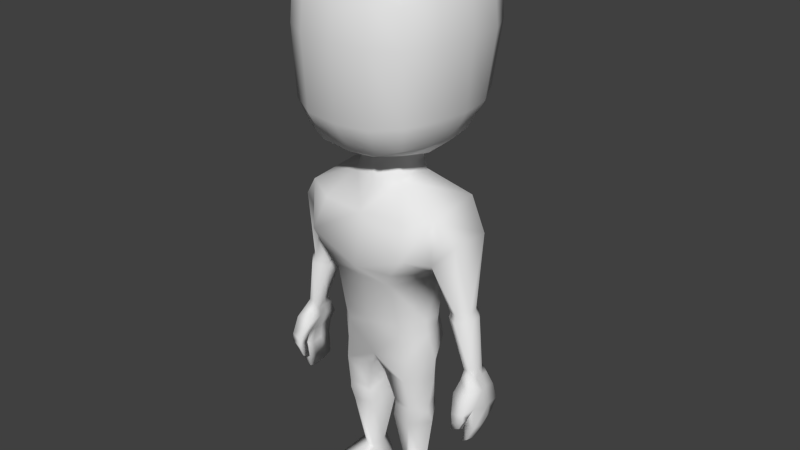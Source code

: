 # Source: Male_character.blend  (saved by Blender 2.69.0; exported with 4.5.12 LTS)
import bpy
from mathutils import Matrix  # noqa: F401  (used for matrix-valued properties, if any)

bpy.ops.wm.read_factory_settings(use_empty=True)
scene = bpy.context.scene
scene.name = 'Scene'

# ---- collections
col_collection_1 = bpy.data.collections.new('Collection 1'); scene.collection.children.link(col_collection_1)
col_collection_2 = bpy.data.collections.new('Collection 2'); scene.collection.children.link(col_collection_2)
col_collection_2.hide_render = True
col_collection_2.hide_viewport = True
col_collection_3 = bpy.data.collections.new('Collection 3'); scene.collection.children.link(col_collection_3)
col_collection_3.hide_render = True
col_collection_3.hide_viewport = True
col_collection_4 = bpy.data.collections.new('Collection 4'); scene.collection.children.link(col_collection_4)
col_collection_4.hide_render = True
col_collection_4.hide_viewport = True
col_collection_5 = bpy.data.collections.new('Collection 5'); scene.collection.children.link(col_collection_5)
col_collection_5.hide_render = True
col_collection_5.hide_viewport = True
col_collection_6 = bpy.data.collections.new('Collection 6'); scene.collection.children.link(col_collection_6)
col_collection_6.hide_render = True
col_collection_6.hide_viewport = True
col_collection_7 = bpy.data.collections.new('Collection 7'); scene.collection.children.link(col_collection_7)
col_collection_7.hide_render = True
col_collection_7.hide_viewport = True
col_collection_8 = bpy.data.collections.new('Collection 8'); scene.collection.children.link(col_collection_8)
col_collection_8.hide_render = True
col_collection_8.hide_viewport = True
col_collection_9 = bpy.data.collections.new('Collection 9'); scene.collection.children.link(col_collection_9)
col_collection_9.hide_render = True
col_collection_9.hide_viewport = True
col_collection_10 = bpy.data.collections.new('Collection 10'); scene.collection.children.link(col_collection_10)
col_collection_10.hide_render = True
col_collection_10.hide_viewport = True
col_collection_11 = bpy.data.collections.new('Collection 11'); scene.collection.children.link(col_collection_11)
col_collection_11.hide_render = True
col_collection_11.hide_viewport = True
col_collection_12 = bpy.data.collections.new('Collection 12'); scene.collection.children.link(col_collection_12)
col_collection_12.hide_render = True
col_collection_12.hide_viewport = True
col_collection_13 = bpy.data.collections.new('Collection 13'); scene.collection.children.link(col_collection_13)
col_collection_13.hide_render = True
col_collection_13.hide_viewport = True
col_collection_14 = bpy.data.collections.new('Collection 14'); scene.collection.children.link(col_collection_14)
col_collection_14.hide_render = True
col_collection_14.hide_viewport = True
col_collection_15 = bpy.data.collections.new('Collection 15'); scene.collection.children.link(col_collection_15)
col_collection_15.hide_render = True
col_collection_15.hide_viewport = True
col_collection_16 = bpy.data.collections.new('Collection 16'); scene.collection.children.link(col_collection_16)
col_collection_16.hide_render = True
col_collection_16.hide_viewport = True
col_collection_17 = bpy.data.collections.new('Collection 17'); scene.collection.children.link(col_collection_17)
col_collection_17.hide_render = True
col_collection_17.hide_viewport = True
col_collection_18 = bpy.data.collections.new('Collection 18'); scene.collection.children.link(col_collection_18)
col_collection_18.hide_render = True
col_collection_18.hide_viewport = True
col_collection_19 = bpy.data.collections.new('Collection 19'); scene.collection.children.link(col_collection_19)
col_collection_19.hide_render = True
col_collection_19.hide_viewport = True
col_collection_20 = bpy.data.collections.new('Collection 20'); scene.collection.children.link(col_collection_20)
col_collection_20.hide_render = True
col_collection_20.hide_viewport = True

# ---- materials (node trees are filled in below, after node groups)
mat_material = bpy.data.materials.new('Material')
mat_material.alpha_threshold = 0.0
mat_material.use_transparent_shadow = False
mat_material.roughness = 0.5
mat_material.line_color = (0.0, 0.0, 0.0, 1.0)

# ---- material node trees

# ---- world
world_world = bpy.data.worlds.new('World'); scene.world = world_world
world_world.color = (0.05088, 0.05088, 0.05088)
world_world.use_sun_shadow = False
world_world.sun_shadow_jitter_overblur = 0.0
world_world.cycles.sampling_method = 'MANUAL'
world_world.cycles.sample_map_resolution = 256

# ---- meshes
me_cube_006 = bpy.data.meshes.new('Cube.006')
me_cube_006.from_pydata([(0.3047, -0.01477, 0.5939), (0.3419, -0.01503, 0.5991), (0.3282, -0.003056, 0.6277), (0.3061, -0.0009885, 0.6251), (0.3049, 0.01589, 0.594), (0.3421, 0.01563, 0.5992), (0.3441, 0.01973, 0.6304), (0.2941, 0.02888, 0.6234), (0.3051, 0.04164, 0.594), (0.3423, 0.04138, 0.5992), (0.3442, 0.03734, 0.6304), (0.3053, 0.07253, 0.5941), (0.3424, 0.06537, 0.5993), (0.3247, 0.06127, 0.6277), (0.3065, 0.05874, 0.6252), (0.2978, -0.04234, 0.5576), (0.3555, -0.03742, 0.5656), (0.3071, 0.01973, 0.5589), (0.3663, 0.01324, 0.5671), (0.3073, 0.05, 0.5589), (0.356, 0.04359, 0.5657), (0.3093, 0.09341, 0.5466), (0.358, 0.08009, 0.5533), (0.3137, -0.02745, 0.5157), (0.3673, -0.02726, 0.523), (0.3242, 0.01361, 0.5106), (0.3805, 0.01324, 0.5074), (0.3244, 0.04388, 0.5106), (0.3702, 0.04358, 0.506), (0.3247, 0.08857, 0.5107), (0.3704, 0.08137, 0.506), (0.3354, 0.04715, 0.4528), (0.3634, 0.04696, 0.4514), (0.3299, 0.08369, 0.4611), (0.3596, 0.07659, 0.46), (0.3206, 0.04736, 0.3752), (0.339, 0.04722, 0.3874), (0.3198, 0.07674, 0.3875), (0.3353, 0.06972, 0.3989), (0.3364, 0.01104, 0.4469), (0.3697, 0.01082, 0.4462), (0.3204, 0.01126, 0.37), (0.3416, 0.0111, 0.3837), (0.3345, -0.02565, 0.4497), (0.368, -0.02587, 0.449), (0.3192, -0.02266, 0.3773), (0.3402, -0.02282, 0.3917), (0.3531, -0.03991, 0.4875), (0.318, -0.03967, 0.4826), (0.315, -0.07219, 0.5045), (0.3532, -0.06494, 0.5127), (0.3183, -0.07288, 0.4791), (0.3534, -0.06559, 0.484), (0.3357, -0.04012, 0.4423), (0.3101, -0.03993, 0.4321), (0.3087, -0.06348, 0.4409), (0.3344, -0.05883, 0.4511), (0.2873, -0.02797, 0.7878), (0.2419, 0.002942, 0.7821), (0.3233, 0.0135, 0.7929), (0.3235, 0.04556, 0.7929), (0.2881, 0.08911, 0.788), (0.2548, 0.08451, 0.7833), (0.2822, -0.01664, 0.8099), (0.2439, 0.008251, 0.7964), (0.3112, 0.01675, 0.814), (0.3113, 0.04256, 0.814), (0.2828, 0.07762, 0.8101), (0.256, 0.07391, 0.8063), (0.2869, -0.03512, 1.043), (0.2139, -0.04982, 0.9654), (0.2921, 0.0981, 1.04), (0.1738, 0.03664, 0.8884), (0.2076, 0.1398, 0.9474), (0.2295, -0.06045, 1.117), (0.2262, 0.1237, 1.134), (0.1438, -0.09833, 1.096), (0.08504, -0.02797, 1.189), (0.08148, 0.09072, 1.189), (0.08363, 0.1809, 1.089), (-1.046e-06, -0.1135, 1.098), (-1.046e-06, -0.05581, 1.18), (-1.046e-06, 0.1413, 1.18), (-1.046e-06, 0.1808, 1.088), (0.1682, -0.1352, 0.9968), (0.1327, 0.1908, 0.9658), (-1.046e-06, -0.1361, 0.9239), (-1.046e-06, 0.1864, 0.9833), (0.102, -0.103, 0.883), (0.1091, 0.1488, 0.8307), (-1.046e-06, -0.07947, 0.7119), (-1.046e-06, 0.1438, 0.8002), (0.1599, 0.002419, 0.7323), (0.1649, 0.05364, 0.7375), (0.1079, -0.06687, 0.7244), (0.102, 0.1301, 0.7275), (-1.046e-06, 0.1557, 0.728), (0.1679, -0.003101, 0.6881), (0.1588, 0.05364, 0.6923), (0.09765, -0.06464, 0.6786), (0.09052, 0.1494, 0.6823), (-1.046e-06, -0.05907, 0.5817), (-1.046e-06, 0.1816, 0.6099), (0.05574, -0.01294, 1.275), (0.0708, 0.08096, 1.275), (-1.046e-06, -0.0347, 1.276), (-1.046e-06, 0.1209, 1.275), (0.1236, -0.1269, 0.934), (0.1788, 0.02292, 0.5904), (0.1134, -0.05132, 0.5911), (0.108, 0.1547, 0.5954), (-1.046e-06, 0.06955, 0.5664), (0.1727, 0.02546, 0.5254), (0.1163, -0.05416, 0.5185), (0.1132, 0.1144, 0.5214), (0.0235, -0.03785, 0.5237), (0.05281, 0.1362, 0.526), (0.03307, 0.08914, 0.5035), (-1.046e-06, -0.1042, 0.8805), (0.1625, 0.01242, 0.4141), (0.1583, 0.04562, 0.4271), (0.1233, -0.03534, 0.4099), (0.1119, 0.0901, 0.4334), (0.05483, -0.02221, 0.4141), (0.0651, 0.1063, 0.4412), (0.03741, 0.07003, 0.4298), (0.1625, 0.01242, 0.3916), (0.1233, -0.03534, 0.3874), (0.05483, -0.02221, 0.3916), (0.1673, 0.02708, 0.3479), (0.1346, 0.1005, 0.07887), (0.1128, -0.02809, 0.3417), (0.1134, 0.1136, 0.3563), (0.04533, -0.0183, 0.3464), (0.05686, 0.1334, 0.3604), (0.02574, 0.08474, 0.3607), (0.1322, 0.03534, 0.1425), (0.07584, 0.1155, 0.07895), (0.0911, 0.009136, 0.1402), (0.1052, 0.07277, 0.1526), (0.07034, 0.01531, 0.1339), (0.08399, 0.09267, 0.1542), (0.06299, 0.05846, 0.144), (0.1771, -0.1368, 0.0846), (0.1187, -0.1741, 0.08132), (0.05492, -0.1639, 0.08459), (0.04482, 0.08323, 0.08043), (0.1322, 0.08429, 0.05494), (0.08042, 0.09768, 0.05501), (0.1689, -0.1279, 0.05987), (0.1166, -0.1613, 0.05694), (0.0588, -0.1521, 0.05986), (0.05187, 0.0688, 0.05634), (-0.3047, -0.01477, 0.5939), (-0.3419, -0.01503, 0.5991), (-0.3282, -0.003056, 0.6277), (-0.3061, -0.0009885, 0.6251), (-0.3049, 0.01589, 0.594), (-0.3421, 0.01563, 0.5992), (-0.3441, 0.01973, 0.6304), (-0.2941, 0.02888, 0.6234), (-0.3051, 0.04164, 0.594), (-0.3423, 0.04138, 0.5992), (-0.3442, 0.03734, 0.6304), (-0.3053, 0.07253, 0.5941), (-0.3424, 0.06537, 0.5993), (-0.3247, 0.06127, 0.6277), (-0.3065, 0.05874, 0.6252), (-0.2978, -0.04234, 0.5576), (-0.3555, -0.03742, 0.5656), (-0.3071, 0.01973, 0.5589), (-0.3663, 0.01324, 0.5671), (-0.3073, 0.05, 0.5589), (-0.356, 0.04359, 0.5657), (-0.3093, 0.09341, 0.5466), (-0.358, 0.08009, 0.5533), (-0.3137, -0.02745, 0.5157), (-0.3673, -0.02726, 0.523), (-0.3242, 0.01361, 0.5106), (-0.3805, 0.01324, 0.5074), (-0.3244, 0.04388, 0.5106), (-0.3702, 0.04358, 0.506), (-0.3247, 0.08857, 0.5107), (-0.3704, 0.08137, 0.506), (-0.3354, 0.04715, 0.4528), (-0.3634, 0.04696, 0.4514), (-0.3299, 0.08369, 0.4611), (-0.3596, 0.07659, 0.46), (-0.3206, 0.04736, 0.3752), (-0.339, 0.04722, 0.3874), (-0.3198, 0.07674, 0.3875), (-0.3353, 0.06972, 0.3989), (-0.3364, 0.01104, 0.4469), (-0.3697, 0.01082, 0.4462), (-0.3204, 0.01126, 0.37), (-0.3416, 0.0111, 0.3837), (-0.3345, -0.02565, 0.4497), (-0.368, -0.02587, 0.449), (-0.3192, -0.02266, 0.3773), (-0.3402, -0.02282, 0.3917), (-0.3531, -0.03991, 0.4875), (-0.318, -0.03967, 0.4826), (-0.315, -0.07219, 0.5045), (-0.3532, -0.06494, 0.5127), (-0.3183, -0.07288, 0.4791), (-0.3534, -0.06559, 0.484), (-0.3357, -0.04012, 0.4423), (-0.3101, -0.03993, 0.4321), (-0.3087, -0.06348, 0.4409), (-0.3344, -0.05883, 0.4511), (-0.2873, -0.02797, 0.7878), (-0.2419, 0.002942, 0.7821), (-0.3233, 0.0135, 0.7929), (-0.3235, 0.04556, 0.7929), (-0.2881, 0.08911, 0.788), (-0.2548, 0.08451, 0.7833), (-0.2822, -0.01664, 0.8099), (-0.2439, 0.008251, 0.7964), (-0.3112, 0.01675, 0.814), (-0.3113, 0.04256, 0.814), (-0.2828, 0.07762, 0.8101), (-0.256, 0.07391, 0.8063), (-0.2869, -0.03512, 1.043), (-0.2139, -0.04982, 0.9654), (-0.2921, 0.0981, 1.04), (-0.1738, 0.03664, 0.8884), (-0.2076, 0.1398, 0.9474), (-0.2295, -0.06045, 1.117), (-0.2262, 0.1237, 1.134), (-0.1438, -0.09833, 1.096), (-0.08505, -0.02797, 1.189), (-0.08148, 0.09072, 1.189), (-0.08363, 0.1809, 1.089), (-0.1682, -0.1352, 0.9968), (-0.1327, 0.1908, 0.9658), (-0.102, -0.103, 0.883), (-0.1091, 0.1488, 0.8307), (-0.1599, 0.002419, 0.7323), (-0.1649, 0.05364, 0.7375), (-0.1079, -0.06687, 0.7244), (-0.102, 0.1301, 0.7275), (-0.1679, -0.003101, 0.6881), (-0.1588, 0.05364, 0.6923), (-0.09765, -0.06464, 0.6786), (-0.09053, 0.1494, 0.6823), (-0.05574, -0.01294, 1.275), (-0.07081, 0.08096, 1.275), (-0.1236, -0.1269, 0.934), (-0.1788, 0.02292, 0.5904), (-0.1134, -0.05132, 0.5911), (-0.108, 0.1547, 0.5954), (-0.1727, 0.02546, 0.5254), (-0.1163, -0.05416, 0.5185), (-0.1132, 0.1144, 0.5214), (-0.0235, -0.03785, 0.5237), (-0.05281, 0.1362, 0.526), (-0.03308, 0.08914, 0.5035), (-0.1625, 0.01242, 0.4141), (-0.1583, 0.04562, 0.4271), (-0.1233, -0.03534, 0.4099), (-0.1119, 0.0901, 0.4334), (-0.05483, -0.02221, 0.4141), (-0.0651, 0.1063, 0.4412), (-0.03741, 0.07003, 0.4298), (-0.1625, 0.01242, 0.3916), (-0.1233, -0.03534, 0.3874), (-0.05483, -0.02221, 0.3916), (-0.1673, 0.02708, 0.3479), (-0.1346, 0.1005, 0.07887), (-0.1128, -0.02809, 0.3417), (-0.1134, 0.1136, 0.3563), (-0.04533, -0.0183, 0.3464), (-0.05686, 0.1334, 0.3604), (-0.02575, 0.08474, 0.3607), (-0.1322, 0.03534, 0.1425), (-0.07584, 0.1155, 0.07895), (-0.0911, 0.009136, 0.1402), (-0.1052, 0.07277, 0.1526), (-0.07034, 0.01531, 0.1339), (-0.08399, 0.09267, 0.1542), (-0.063, 0.05846, 0.144), (-0.1771, -0.1368, 0.0846), (-0.1187, -0.1741, 0.08132), (-0.05492, -0.1639, 0.08459), (-0.04482, 0.08323, 0.08043), (-0.1322, 0.08429, 0.05494), (-0.08042, 0.09768, 0.05501), (-0.1689, -0.1279, 0.05987), (-0.1166, -0.1613, 0.05694), (-0.0588, -0.1521, 0.05986), (-0.05187, 0.0688, 0.05634)], [], [(11, 12, 22), (5, 6, 2), (10, 13, 60), (7, 4, 3), (6, 5, 9), (8, 11, 19), (61, 62, 67), (10, 9, 13), (12, 9, 20), (21, 22, 29), (19, 21, 27), (22, 20, 28), (9, 5, 20), (4, 8, 17), (1, 0, 16), (5, 1, 18), (0, 4, 17), (24, 23, 43), (30, 28, 34), (20, 18, 28), (17, 19, 27), (23, 24, 47), (18, 16, 24), (15, 17, 23), (34, 32, 38), (27, 29, 33), (29, 30, 33), (36, 35, 37), (31, 33, 37), (33, 34, 38), (32, 40, 36), (40, 44, 46), (42, 41, 35), (44, 43, 46), (43, 39, 45), (39, 31, 35), (25, 27, 31), (32, 28, 40), (23, 25, 43), (16, 15, 50), (50, 49, 52), (24, 50, 47), (24, 16, 50), (15, 23, 49), (49, 23, 48), (48, 47, 53), (54, 53, 55), (52, 51, 56), (47, 52, 56), (51, 48, 55), (60, 61, 67), (13, 14, 61), (6, 10, 60), (2, 6, 59), (14, 13, 11), (59, 60, 65), (57, 59, 63), (26, 24, 44), (41, 42, 45), (64, 63, 70), (3, 2, 57), (0, 1, 2), (8, 7, 14), (4, 7, 8), (58, 64, 68), (58, 57, 64), (79, 82, 78), (81, 77, 103), (76, 77, 80), (76, 80, 84), (79, 87, 83), (85, 89, 87), (89, 95, 91), (93, 98, 95), (92, 94, 97), (95, 100, 96), (93, 92, 98), (105, 103, 106), (78, 82, 104), (77, 78, 103), (74, 75, 77), (67, 73, 71), (67, 68, 73), (74, 77, 76), (74, 76, 84), (62, 14, 58), (62, 58, 68), (66, 67, 71), (65, 66, 71), (63, 65, 69), (69, 71, 74), (88, 90, 94), (94, 90, 99), (75, 85, 79), (75, 79, 78), (98, 110, 100), (97, 99, 109), (99, 101, 109), (108, 109, 113), (101, 111, 115), (117, 111, 116), (88, 118, 90), (100, 110, 102), (110, 116, 102), (115, 117, 123), (117, 116, 124), (112, 113, 119), (113, 115, 123), (114, 124, 116), (119, 121, 126), (121, 123, 128), (122, 132, 124), (126, 127, 131), (127, 128, 131), (125, 124, 135), (133, 135, 142), (135, 134, 141), (120, 129, 122), (129, 131, 136), (131, 133, 140), (132, 141, 134), (120, 126, 129), (128, 125, 133), (123, 125, 128), (120, 119, 126), (137, 141, 130), (136, 138, 143), (138, 140, 145), (130, 139, 136), (130, 136, 143), (129, 136, 132), (137, 146, 141), (140, 142, 146), (145, 140, 146), (151, 145, 152), (137, 148, 146), (143, 144, 150), (144, 145, 151), (130, 148, 137), (130, 143, 147), (148, 147, 152), (84, 86, 107), (107, 86, 88), (21, 11, 22), (1, 5, 2), (13, 61, 60), (4, 0, 3), (10, 6, 9), (11, 21, 19), (62, 68, 67), (9, 12, 13), (22, 12, 20), (22, 30, 29), (21, 29, 27), (30, 22, 28), (5, 18, 20), (8, 19, 17), (0, 15, 16), (1, 16, 18), (15, 0, 17), (44, 24, 43), (28, 32, 34), (18, 26, 28), (25, 17, 27), (48, 23, 47), (26, 18, 24), (17, 25, 23), (32, 36, 38), (31, 27, 33), (30, 34, 33), (38, 36, 37), (35, 31, 37), (37, 33, 38), (40, 42, 36), (42, 40, 46), (36, 42, 35), (43, 45, 46), (39, 41, 45), (41, 39, 35), (39, 25, 31), (25, 39, 43), (15, 49, 50), (49, 51, 52), (50, 52, 47), (51, 49, 48), (54, 48, 53), (53, 56, 55), (51, 55, 56), (53, 47, 56), (48, 54, 55), (66, 60, 67), (14, 62, 61), (59, 6, 60), (57, 2, 59), (13, 12, 11), (60, 66, 65), (7, 3, 58), (14, 7, 58), (59, 65, 63), (40, 26, 44), (42, 46, 45), (63, 69, 70), (58, 3, 57), (3, 0, 2), (11, 8, 14), (73, 68, 72), (57, 63, 64), (83, 82, 79), (105, 81, 103), (77, 81, 80), (80, 86, 84), (85, 87, 79), (87, 89, 91), (89, 93, 95), (88, 94, 92), (91, 95, 96), (95, 98, 100), (94, 99, 97), (96, 100, 102), (92, 97, 98), (143, 149, 147), (82, 106, 104), (78, 104, 103), (75, 78, 77), (103, 104, 106), (69, 65, 71), (71, 75, 74), (90, 101, 99), (112, 114, 108), (108, 97, 109), (111, 117, 115), (120, 112, 119), (112, 120, 114), (112, 108, 113), (111, 102, 116), (114, 116, 110), (117, 125, 123), (125, 117, 124), (114, 120, 122), (113, 121, 119), (121, 113, 123), (122, 124, 114), (121, 127, 126), (127, 121, 128), (124, 132, 134), (129, 126, 131), (128, 133, 131), (124, 134, 135), (140, 133, 142), (142, 135, 141), (122, 129, 132), (131, 138, 136), (138, 131, 140), (139, 141, 132), (125, 135, 133), (130, 141, 139), (138, 144, 143), (144, 138, 145), (132, 136, 139), (141, 146, 142), (28, 26, 40), (146, 148, 152), (149, 143, 150), (150, 144, 151), (147, 148, 130), (145, 146, 152), (149, 150, 151), (147, 149, 152), (149, 151, 152), (86, 118, 88), (98, 97, 108), (108, 114, 110), (108, 110, 98), (85, 72, 89), (72, 93, 89), (75, 71, 73), (73, 85, 75), (73, 72, 85), (109, 101, 113), (101, 115, 113), (69, 74, 70), (70, 74, 84), (84, 107, 72), (72, 88, 92), (107, 88, 72), (72, 92, 93), (70, 84, 72), (68, 64, 72), (64, 70, 72), (164, 175, 165), (158, 155, 159), (163, 213, 166), (160, 156, 157), (159, 162, 158), (161, 172, 164), (214, 220, 215), (163, 166, 162), (165, 173, 162), (174, 182, 175), (172, 180, 174), (175, 181, 173), (162, 173, 158), (157, 170, 161), (154, 169, 153), (158, 171, 154), (153, 170, 157), (177, 196, 176), (183, 187, 181), (173, 181, 171), (170, 180, 172), (176, 200, 177), (171, 177, 169), (168, 176, 170), (187, 191, 185), (180, 186, 182), (182, 186, 183), (189, 190, 188), (184, 190, 186), (186, 191, 187), (185, 189, 193), (193, 199, 197), (195, 188, 194), (197, 199, 196), (196, 198, 192), (192, 188, 184), (178, 184, 180), (185, 193, 181), (176, 196, 178), (169, 203, 168), (203, 205, 202), (177, 200, 203), (177, 203, 169), (168, 202, 176), (202, 201, 176), (201, 206, 200), (207, 208, 206), (205, 209, 204), (200, 209, 205), (204, 208, 201), (213, 220, 214), (166, 214, 167), (159, 213, 163), (155, 212, 159), (167, 164, 166), (212, 218, 213), (210, 216, 212), (179, 197, 177), (194, 198, 195), (217, 223, 216), (156, 210, 155), (153, 155, 154), (161, 167, 160), (157, 161, 160), (211, 221, 217), (211, 217, 210), (80, 233, 86), (230, 80, 81), (87, 91, 236), (238, 240, 242), (237, 241, 239), (91, 96, 240), (238, 242, 237), (105, 245, 81), (82, 246, 106), (230, 245, 231), (227, 230, 228), (220, 224, 226), (220, 226, 221), (227, 229, 230), (227, 233, 229), (215, 211, 167), (215, 221, 211), (219, 224, 220), (218, 224, 219), (216, 222, 218), (222, 227, 224), (249, 252, 101), (90, 243, 101), (228, 232, 234), (228, 231, 232), (242, 244, 250), (241, 249, 243), (248, 252, 249), (232, 83, 87), (239, 243, 90), (254, 261, 256), (256, 262, 255), (251, 257, 252), (252, 261, 254), (253, 255, 262), (257, 264, 259), (259, 266, 261), (260, 262, 270), (264, 269, 265), (265, 269, 266), (263, 273, 262), (271, 280, 273), (273, 279, 272), (258, 260, 267), (267, 274, 269), (269, 278, 271), (270, 272, 279), (258, 267, 264), (266, 271, 263), (261, 266, 263), (258, 264, 257), (275, 268, 279), (274, 281, 276), (276, 283, 278), (268, 274, 277), (268, 281, 274), (267, 270, 274), (275, 279, 284), (278, 284, 280), (283, 284, 278), (289, 290, 283), (275, 284, 286), (281, 288, 282), (282, 289, 283), (268, 275, 286), (268, 285, 281), (286, 290, 285), (235, 90, 118), (111, 254, 256), (174, 175, 164), (154, 155, 158), (166, 213, 214), (157, 156, 153), (163, 162, 159), (164, 172, 174), (215, 220, 221), (162, 166, 165), (175, 173, 165), (175, 182, 183), (174, 180, 182), (183, 181, 175), (158, 173, 171), (161, 170, 172), (153, 169, 168), (154, 171, 169), (168, 170, 153), (197, 196, 177), (181, 187, 185), (171, 181, 179), (178, 180, 170), (201, 200, 176), (179, 177, 171), (170, 176, 178), (185, 191, 189), (184, 186, 180), (183, 186, 187), (191, 190, 189), (188, 190, 184), (190, 191, 186), (193, 189, 195), (195, 199, 193), (189, 188, 195), (196, 199, 198), (192, 198, 194), (194, 188, 192), (192, 184, 178), (178, 196, 192), (168, 203, 202), (202, 205, 204), (203, 200, 205), (204, 201, 202), (207, 206, 201), (206, 208, 209), (204, 209, 208), (206, 209, 200), (201, 208, 207), (219, 220, 213), (167, 214, 215), (212, 213, 159), (210, 212, 155), (166, 164, 165), (213, 218, 219), (160, 211, 156), (167, 211, 160), (212, 216, 218), (193, 197, 179), (195, 198, 199), (216, 223, 222), (211, 210, 156), (156, 155, 153), (164, 167, 161), (226, 225, 221), (210, 217, 216), (229, 233, 80), (86, 235, 118), (245, 106, 246), (234, 87, 236), (236, 240, 238), (235, 237, 239), (236, 91, 240), (240, 244, 242), (239, 241, 243), (237, 242, 241), (281, 285, 287), (81, 245, 230), (231, 245, 246), (228, 230, 231), (105, 106, 245), (222, 224, 218), (224, 227, 228), (250, 102, 255), (251, 248, 253), (248, 249, 241), (244, 102, 250), (258, 257, 251), (251, 253, 258), (251, 252, 248), (111, 255, 102), (253, 250, 255), (256, 261, 263), (263, 262, 256), (253, 260, 258), (252, 257, 259), (259, 261, 252), (260, 253, 262), (259, 264, 265), (265, 266, 259), (262, 272, 270), (267, 269, 264), (266, 269, 271), (262, 273, 272), (278, 280, 271), (280, 279, 273), (260, 270, 267), (269, 274, 276), (276, 278, 269), (277, 270, 279), (263, 271, 273), (268, 277, 279), (276, 281, 282), (282, 283, 276), (270, 277, 274), (279, 280, 284), (181, 193, 179), (284, 290, 286), (287, 288, 281), (288, 289, 282), (285, 268, 286), (283, 290, 284), (287, 289, 288), (285, 290, 287), (287, 290, 289), (243, 249, 101), (242, 248, 241), (248, 250, 253), (248, 242, 250), (234, 236, 225), (225, 236, 238), (228, 226, 224), (226, 228, 234), (226, 234, 225), (101, 254, 111), (256, 255, 111), (222, 223, 227), (223, 233, 227), (233, 225, 247), (225, 237, 235), (247, 225, 235), (225, 238, 237), (223, 225, 233), (221, 225, 217), (217, 225, 223), (233, 247, 86), (247, 235, 86), (235, 239, 90), (101, 252, 254), (240, 96, 244), (96, 102, 244), (234, 232, 87), (232, 231, 82), (231, 246, 82), (83, 232, 82), (229, 80, 230)])
me_cube_006.polygons.foreach_set('use_smooth', [True] * 578)
_uv = me_cube_006.uv_layers.new(name='UVMap')
_uv.uv.foreach_set('vector', [0.6775, 0.5374, 0.6991, 0.5404, 0.7081, 0.5137, 0.6989, 0.5403, 0.7, 0.5585, 0.6908, 0.5569, 0.7001, 0.5585, 0.6888, 0.5569, 0.6881, 0.653, 0.671, 0.5544, 0.6772, 0.5373, 0.6779, 0.5554, 0.7, 0.5585, 0.6989, 0.5403, 0.699, 0.5404, 0.6773, 0.5373, 0.6775, 0.5374, 0.6786, 0.5169, 0.6675, 0.6501, 0.6481, 0.6474, 0.6644, 0.6629, 0.7001, 0.5585, 0.699, 0.5404, 0.6888, 0.5569, 0.6991, 0.5404, 0.699, 0.5404, 0.707, 0.5209, 0.6798, 0.5097, 0.7081, 0.5137, 0.6887, 0.4889, 0.6786, 0.5169, 0.6798, 0.5097, 0.6886, 0.4889, 0.7081, 0.5137, 0.707, 0.5209, 0.7152, 0.4861, 0.699, 0.5404, 0.6989, 0.5403, 0.707, 0.5209, 0.6772, 0.5373, 0.6773, 0.5373, 0.6785, 0.5169, 0.6988, 0.5403, 0.6771, 0.5373, 0.7067, 0.5208, 0.6989, 0.5403, 0.6988, 0.5403, 0.713, 0.5217, 0.6771, 0.5373, 0.6772, 0.5373, 0.6785, 0.5169, 0.7135, 0.496, 0.6824, 0.4918, 0.6945, 0.4534, 0.7153, 0.4862, 0.7152, 0.4861, 0.709, 0.4594, 0.707, 0.5209, 0.713, 0.5217, 0.7152, 0.4861, 0.6785, 0.5169, 0.6786, 0.5169, 0.6886, 0.4889, 0.6824, 0.4918, 0.7135, 0.496, 0.7053, 0.4754, 0.713, 0.5217, 0.7067, 0.5208, 0.7135, 0.496, 0.6731, 0.5161, 0.6785, 0.5169, 0.6824, 0.4918, 0.709, 0.4594, 0.7112, 0.4544, 0.6949, 0.4239, 0.6886, 0.4889, 0.6887, 0.4889, 0.6918, 0.4601, 0.6887, 0.4889, 0.7153, 0.4862, 0.6918, 0.4601, 0.6971, 0.4172, 0.6864, 0.4101, 0.6859, 0.4173, 0.695, 0.4552, 0.6918, 0.4601, 0.6859, 0.4173, 0.6918, 0.4601, 0.709, 0.4594, 0.6949, 0.4239, 0.7112, 0.4544, 0.7149, 0.4514, 0.6971, 0.4172, 0.7149, 0.4514, 0.7139, 0.453, 0.6978, 0.4197, 0.6986, 0.415, 0.6863, 0.4071, 0.6864, 0.4101, 0.7139, 0.453, 0.6945, 0.4534, 0.6978, 0.4197, 0.6945, 0.4534, 0.6956, 0.4518, 0.6855, 0.4114, 0.6956, 0.4518, 0.695, 0.4552, 0.6864, 0.4101, 0.6885, 0.4888, 0.6886, 0.4889, 0.695, 0.4552, 0.7112, 0.4544, 0.7152, 0.4861, 0.7149, 0.4514, 0.6824, 0.4918, 0.6885, 0.4888, 0.6945, 0.4534, 0.7067, 0.5208, 0.6731, 0.5161, 0.7053, 0.4901, 0.7053, 0.4901, 0.6831, 0.4853, 0.7055, 0.4734, 0.7135, 0.496, 0.7053, 0.4901, 0.7053, 0.4754, 0.7135, 0.496, 0.7067, 0.5208, 0.7053, 0.4901, 0.6731, 0.5161, 0.6824, 0.4918, 0.6831, 0.4853, 0.6831, 0.4853, 0.6824, 0.4918, 0.6849, 0.4726, 0.6849, 0.4726, 0.7053, 0.4754, 0.6952, 0.4491, 0.6803, 0.4432, 0.6952, 0.4491, 0.6795, 0.4483, 0.7055, 0.4734, 0.685, 0.4705, 0.6944, 0.4543, 0.7053, 0.4754, 0.7055, 0.4734, 0.6944, 0.4543, 0.685, 0.4705, 0.6849, 0.4726, 0.6795, 0.4483, 0.6881, 0.653, 0.6675, 0.6501, 0.6644, 0.6629, 0.6888, 0.5569, 0.6782, 0.5555, 0.6675, 0.6501, 0.7, 0.5585, 0.7001, 0.5585, 0.6881, 0.653, 0.6908, 0.5569, 0.7, 0.5585, 0.6879, 0.6529, 0.6782, 0.5555, 0.6888, 0.5569, 0.6775, 0.5374, 0.6879, 0.6529, 0.6881, 0.653, 0.6809, 0.6652, 0.667, 0.65, 0.6879, 0.6529, 0.664, 0.6629, 0.7212, 0.487, 0.7135, 0.496, 0.7139, 0.453, 0.6863, 0.4071, 0.6986, 0.415, 0.6855, 0.4114, 0.6418, 0.655, 0.664, 0.6629, 0.6243, 0.7532, 0.6779, 0.5554, 0.6908, 0.5569, 0.667, 0.65, 0.6771, 0.5373, 0.6988, 0.5403, 0.6908, 0.5569, 0.6773, 0.5373, 0.671, 0.5544, 0.6782, 0.5555, 0.6772, 0.5373, 0.671, 0.5544, 0.6773, 0.5373, 0.6406, 0.6467, 0.6418, 0.655, 0.6488, 0.6608, 0.6406, 0.6467, 0.667, 0.65, 0.6418, 0.655, 0.5486, 0.8249, 0.5, 0.8777, 0.5474, 0.8832, 0.5, 0.878, 0.5494, 0.8832, 0.5324, 0.9332, 0.5836, 0.8294, 0.5494, 0.8832, 0.5, 0.8305, 0.5836, 0.8294, 0.5, 0.8305, 0.5978, 0.7715, 0.5486, 0.8249, 0.5, 0.7636, 0.5, 0.8245, 0.5771, 0.7535, 0.5634, 0.6749, 0.5, 0.7636, 0.5634, 0.6749, 0.5593, 0.6149, 0.5, 0.6572, 0.5959, 0.6208, 0.5923, 0.5945, 0.5593, 0.6149, 0.5929, 0.6177, 0.5628, 0.6131, 0.5976, 0.592, 0.5593, 0.6149, 0.5526, 0.5887, 0.5, 0.6152, 0.5959, 0.6208, 0.5929, 0.6177, 0.5923, 0.5945, 0.5, 0.9336, 0.5324, 0.9332, 0.5, 0.9334, 0.5474, 0.8832, 0.5, 0.8777, 0.5412, 0.9332, 0.5494, 0.8832, 0.5474, 0.8832, 0.5324, 0.9332, 0.6334, 0.8415, 0.6315, 0.8512, 0.5494, 0.8832, 0.6644, 0.6629, 0.6207, 0.7428, 0.6698, 0.7967, 0.6644, 0.6629, 0.6488, 0.6608, 0.6207, 0.7428, 0.6334, 0.8415, 0.5494, 0.8832, 0.5836, 0.8294, 0.6334, 0.8415, 0.5836, 0.8294, 0.5978, 0.7715, 0.6481, 0.6474, 0.6782, 0.5555, 0.6406, 0.6467, 0.6481, 0.6474, 0.6406, 0.6467, 0.6488, 0.6608, 0.681, 0.6652, 0.6644, 0.6629, 0.6698, 0.7967, 0.6809, 0.6652, 0.681, 0.6652, 0.6698, 0.7967, 0.664, 0.6629, 0.6809, 0.6652, 0.6668, 0.7984, 0.6668, 0.7984, 0.6698, 0.7967, 0.6334, 0.8415, 0.5593, 0.7054, 0.5, 0.6059, 0.5628, 0.6131, 0.5628, 0.6131, 0.5, 0.6059, 0.5568, 0.5865, 0.6315, 0.8512, 0.5771, 0.7535, 0.5486, 0.8249, 0.6315, 0.8512, 0.5486, 0.8249, 0.5474, 0.8832, 0.5923, 0.5945, 0.5628, 0.5382, 0.5526, 0.5887, 0.5976, 0.592, 0.5568, 0.5865, 0.5659, 0.5357, 0.5568, 0.5865, 0.5, 0.5302, 0.5659, 0.5357, 0.6039, 0.5352, 0.5659, 0.5357, 0.5676, 0.4935, 0.5, 0.5302, 0.5, 0.5213, 0.5137, 0.4965, 0.5192, 0.4847, 0.5, 0.5213, 0.5307, 0.4978, 0.5593, 0.7054, 0.5, 0.7039, 0.5, 0.6059, 0.5526, 0.5887, 0.5628, 0.5382, 0.5, 0.5465, 0.5628, 0.5382, 0.5307, 0.4978, 0.5, 0.5465, 0.5137, 0.4965, 0.5192, 0.4847, 0.5319, 0.4328, 0.5192, 0.4847, 0.5307, 0.4978, 0.5378, 0.4485, 0.6004, 0.4974, 0.5676, 0.4935, 0.5944, 0.4328, 0.5676, 0.4935, 0.5137, 0.4965, 0.5319, 0.4328, 0.5658, 0.4951, 0.5378, 0.4485, 0.5307, 0.4978, 0.5944, 0.4328, 0.5717, 0.4303, 0.5944, 0.4197, 0.5717, 0.4303, 0.5319, 0.4328, 0.5319, 0.4197, 0.5651, 0.444, 0.5659, 0.3991, 0.5378, 0.4485, 0.5944, 0.4197, 0.5717, 0.4172, 0.5656, 0.3907, 0.5717, 0.4172, 0.5319, 0.4197, 0.5656, 0.3907, 0.5217, 0.4419, 0.5378, 0.4485, 0.515, 0.4017, 0.5264, 0.3934, 0.515, 0.4017, 0.5366, 0.2757, 0.515, 0.4017, 0.5331, 0.4015, 0.5488, 0.2816, 0.592, 0.4403, 0.5972, 0.3943, 0.5651, 0.444, 0.5972, 0.3943, 0.5656, 0.3907, 0.5769, 0.2749, 0.5656, 0.3907, 0.5264, 0.3934, 0.5409, 0.2699, 0.5659, 0.3991, 0.5488, 0.2816, 0.5331, 0.4015, 0.592, 0.4403, 0.5944, 0.4197, 0.5972, 0.3943, 0.5319, 0.4197, 0.5217, 0.4419, 0.5264, 0.3934, 0.5319, 0.4328, 0.5217, 0.4419, 0.5319, 0.4197, 0.592, 0.4403, 0.5944, 0.4328, 0.5944, 0.4197, 0.5441, 0.2379, 0.5488, 0.2816, 0.5783, 0.2379, 0.5769, 0.2749, 0.553, 0.2735, 0.6029, 0.2412, 0.553, 0.2735, 0.5409, 0.2699, 0.5319, 0.2412, 0.5783, 0.2379, 0.5612, 0.2807, 0.5769, 0.2749, 0.5783, 0.2379, 0.5769, 0.2749, 0.6029, 0.2412, 0.5972, 0.3943, 0.5769, 0.2749, 0.5659, 0.3991, 0.5441, 0.2379, 0.5261, 0.2388, 0.5488, 0.2816, 0.5409, 0.2699, 0.5366, 0.2757, 0.5261, 0.2388, 0.5319, 0.2412, 0.5409, 0.2699, 0.5261, 0.2388, 0.5342, 0.2268, 0.5319, 0.2412, 0.5302, 0.2248, 0.5441, 0.2379, 0.5468, 0.224, 0.5261, 0.2388, 0.6029, 0.2412, 0.569, 0.2393, 0.5678, 0.2251, 0.569, 0.2393, 0.5319, 0.2412, 0.5342, 0.2268, 0.5783, 0.2379, 0.5468, 0.224, 0.5441, 0.2379, 0.5783, 0.2379, 0.6029, 0.2412, 0.5769, 0.224, 0.5468, 0.224, 0.5769, 0.224, 0.5302, 0.2248, 0.5978, 0.7715, 0.5, 0.7291, 0.5718, 0.735, 0.5718, 0.735, 0.5, 0.7291, 0.5593, 0.7054, 0.6798, 0.5097, 0.6775, 0.5374, 0.7081, 0.5137, 0.6988, 0.5403, 0.6989, 0.5403, 0.6908, 0.5569, 0.6888, 0.5569, 0.6675, 0.6501, 0.6881, 0.653, 0.6772, 0.5373, 0.6771, 0.5373, 0.6779, 0.5554, 0.7001, 0.5585, 0.7, 0.5585, 0.699, 0.5404, 0.6775, 0.5374, 0.6798, 0.5097, 0.6786, 0.5169, 0.6481, 0.6474, 0.6488, 0.6608, 0.6644, 0.6629, 0.699, 0.5404, 0.6991, 0.5404, 0.6888, 0.5569, 0.7081, 0.5137, 0.6991, 0.5404, 0.707, 0.5209, 0.7081, 0.5137, 0.7153, 0.4862, 0.6887, 0.4889, 0.6798, 0.5097, 0.6887, 0.4889, 0.6886, 0.4889, 0.7153, 0.4862, 0.7081, 0.5137, 0.7152, 0.4861, 0.6989, 0.5403, 0.713, 0.5217, 0.707, 0.5209, 0.6773, 0.5373, 0.6786, 0.5169, 0.6785, 0.5169, 0.6771, 0.5373, 0.6731, 0.5161, 0.7067, 0.5208, 0.6988, 0.5403, 0.7067, 0.5208, 0.713, 0.5217, 0.6731, 0.5161, 0.6771, 0.5373, 0.6785, 0.5169, 0.7139, 0.453, 0.7135, 0.496, 0.6945, 0.4534, 0.7152, 0.4861, 0.7112, 0.4544, 0.709, 0.4594, 0.713, 0.5217, 0.7212, 0.487, 0.7152, 0.4861, 0.6885, 0.4888, 0.6785, 0.5169, 0.6886, 0.4889, 0.6849, 0.4726, 0.6824, 0.4918, 0.7053, 0.4754, 0.7212, 0.487, 0.713, 0.5217, 0.7135, 0.496, 0.6785, 0.5169, 0.6885, 0.4888, 0.6824, 0.4918, 0.7112, 0.4544, 0.6971, 0.4172, 0.6949, 0.4239, 0.695, 0.4552, 0.6886, 0.4889, 0.6918, 0.4601, 0.7153, 0.4862, 0.709, 0.4594, 0.6918, 0.4601, 0.6949, 0.4239, 0.6971, 0.4172, 0.6859, 0.4173, 0.6864, 0.4101, 0.695, 0.4552, 0.6859, 0.4173, 0.6859, 0.4173, 0.6918, 0.4601, 0.6949, 0.4239, 0.7149, 0.4514, 0.6986, 0.415, 0.6971, 0.4172, 0.6986, 0.415, 0.7149, 0.4514, 0.6978, 0.4197, 0.6971, 0.4172, 0.6986, 0.415, 0.6864, 0.4101, 0.6945, 0.4534, 0.6855, 0.4114, 0.6978, 0.4197, 0.6956, 0.4518, 0.6863, 0.4071, 0.6855, 0.4114, 0.6863, 0.4071, 0.6956, 0.4518, 0.6864, 0.4101, 0.6956, 0.4518, 0.6885, 0.4888, 0.695, 0.4552, 0.6885, 0.4888, 0.6956, 0.4518, 0.6945, 0.4534, 0.6731, 0.5161, 0.6831, 0.4853, 0.7053, 0.4901, 0.6831, 0.4853, 0.685, 0.4705, 0.7055, 0.4734, 0.7053, 0.4901, 0.7055, 0.4734, 0.7053, 0.4754, 0.685, 0.4705, 0.6831, 0.4853, 0.6849, 0.4726, 0.6803, 0.4432, 0.6849, 0.4726, 0.6952, 0.4491, 0.6952, 0.4491, 0.6944, 0.4543, 0.6795, 0.4483, 0.685, 0.4705, 0.6795, 0.4483, 0.6944, 0.4543, 0.6952, 0.4491, 0.7053, 0.4754, 0.6944, 0.4543, 0.6849, 0.4726, 0.6803, 0.4432, 0.6795, 0.4483, 0.681, 0.6652, 0.6881, 0.653, 0.6644, 0.6629, 0.6782, 0.5555, 0.6481, 0.6474, 0.6675, 0.6501, 0.6879, 0.6529, 0.7, 0.5585, 0.6881, 0.653, 0.667, 0.65, 0.6908, 0.5569, 0.6879, 0.6529, 0.6888, 0.5569, 0.6991, 0.5404, 0.6775, 0.5374, 0.6881, 0.653, 0.681, 0.6652, 0.6809, 0.6652, 0.671, 0.5544, 0.6779, 0.5554, 0.6406, 0.6467, 0.6782, 0.5555, 0.671, 0.5544, 0.6406, 0.6467, 0.6879, 0.6529, 0.6809, 0.6652, 0.664, 0.6629, 0.7149, 0.4514, 0.7212, 0.487, 0.7139, 0.453, 0.6986, 0.415, 0.6978, 0.4197, 0.6855, 0.4114, 0.664, 0.6629, 0.6668, 0.7984, 0.6243, 0.7532, 0.6406, 0.6467, 0.6779, 0.5554, 0.667, 0.65, 0.6779, 0.5554, 0.6771, 0.5373, 0.6908, 0.5569, 0.6775, 0.5374, 0.6773, 0.5373, 0.6782, 0.5555, 0.6207, 0.7428, 0.6488, 0.6608, 0.601, 0.7085, 0.667, 0.65, 0.664, 0.6629, 0.6418, 0.655, 0.5, 0.8245, 0.5, 0.8777, 0.5486, 0.8249, 0.5, 0.9336, 0.5, 0.878, 0.5324, 0.9332, 0.5494, 0.8832, 0.5, 0.878, 0.5, 0.8305, 0.5, 0.8305, 0.5, 0.7291, 0.5978, 0.7715, 0.5771, 0.7535, 0.5, 0.7636, 0.5486, 0.8249, 0.5, 0.7636, 0.5634, 0.6749, 0.5, 0.6572, 0.5634, 0.6749, 0.5959, 0.6208, 0.5593, 0.6149, 0.5593, 0.7054, 0.5628, 0.6131, 0.5929, 0.6177, 0.5, 0.6572, 0.5593, 0.6149, 0.5, 0.6152, 0.5593, 0.6149, 0.5923, 0.5945, 0.5526, 0.5887, 0.5628, 0.6131, 0.5568, 0.5865, 0.5976, 0.592, 0.5, 0.6152, 0.5526, 0.5887, 0.5, 0.5465, 0.5929, 0.6177, 0.5976, 0.592, 0.5923, 0.5945, 0.6029, 0.2412, 0.5982, 0.2268, 0.5769, 0.224, 0.5, 0.8777, 0.5, 0.9334, 0.5412, 0.9332, 0.5474, 0.8832, 0.5412, 0.9332, 0.5324, 0.9332, 0.6315, 0.8512, 0.5474, 0.8832, 0.5494, 0.8832, 0.5324, 0.9332, 0.5412, 0.9332, 0.5, 0.9334, 0.6668, 0.7984, 0.6809, 0.6652, 0.6698, 0.7967, 0.6698, 0.7967, 0.6315, 0.8512, 0.6334, 0.8415, 0.5, 0.6059, 0.5, 0.5302, 0.5568, 0.5865, 0.6004, 0.4974, 0.5658, 0.4951, 0.6039, 0.5352, 0.6039, 0.5352, 0.5976, 0.592, 0.5659, 0.5357, 0.5, 0.5213, 0.5192, 0.4847, 0.5137, 0.4965, 0.592, 0.4403, 0.6004, 0.4974, 0.5944, 0.4328, 0.6004, 0.4974, 0.592, 0.4403, 0.5658, 0.4951, 0.6004, 0.4974, 0.6039, 0.5352, 0.5676, 0.4935, 0.5, 0.5213, 0.5, 0.5465, 0.5307, 0.4978, 0.5658, 0.4951, 0.5307, 0.4978, 0.5628, 0.5382, 0.5192, 0.4847, 0.5217, 0.4419, 0.5319, 0.4328, 0.5217, 0.4419, 0.5192, 0.4847, 0.5378, 0.4485, 0.5658, 0.4951, 0.592, 0.4403, 0.5651, 0.444, 0.5676, 0.4935, 0.5717, 0.4303, 0.5944, 0.4328, 0.5717, 0.4303, 0.5676, 0.4935, 0.5319, 0.4328, 0.5651, 0.444, 0.5378, 0.4485, 0.5658, 0.4951, 0.5717, 0.4303, 0.5717, 0.4172, 0.5944, 0.4197, 0.5717, 0.4172, 0.5717, 0.4303, 0.5319, 0.4197, 0.5378, 0.4485, 0.5659, 0.3991, 0.5331, 0.4015, 0.5972, 0.3943, 0.5944, 0.4197, 0.5656, 0.3907, 0.5319, 0.4197, 0.5264, 0.3934, 0.5656, 0.3907, 0.5378, 0.4485, 0.5331, 0.4015, 0.515, 0.4017, 0.5409, 0.2699, 0.5264, 0.3934, 0.5366, 0.2757, 0.5366, 0.2757, 0.515, 0.4017, 0.5488, 0.2816, 0.5651, 0.444, 0.5972, 0.3943, 0.5659, 0.3991, 0.5656, 0.3907, 0.553, 0.2735, 0.5769, 0.2749, 0.553, 0.2735, 0.5656, 0.3907, 0.5409, 0.2699, 0.5612, 0.2807, 0.5488, 0.2816, 0.5659, 0.3991, 0.5217, 0.4419, 0.515, 0.4017, 0.5264, 0.3934, 0.5783, 0.2379, 0.5488, 0.2816, 0.5612, 0.2807, 0.553, 0.2735, 0.569, 0.2393, 0.6029, 0.2412, 0.569, 0.2393, 0.553, 0.2735, 0.5319, 0.2412, 0.5659, 0.3991, 0.5769, 0.2749, 0.5612, 0.2807, 0.5488, 0.2816, 0.5261, 0.2388, 0.5366, 0.2757, 0.7152, 0.4861, 0.7212, 0.487, 0.7149, 0.4514, 0.5261, 0.2388, 0.5468, 0.224, 0.5302, 0.2248, 0.5982, 0.2268, 0.6029, 0.2412, 0.5678, 0.2251, 0.5678, 0.2251, 0.569, 0.2393, 0.5342, 0.2268, 0.5769, 0.224, 0.5468, 0.224, 0.5783, 0.2379, 0.5319, 0.2412, 0.5261, 0.2388, 0.5302, 0.2248, 0.5982, 0.2268, 0.5678, 0.2251, 0.5342, 0.2268, 0.5769, 0.224, 0.5982, 0.2268, 0.5302, 0.2248, 0.5982, 0.2268, 0.5342, 0.2268, 0.5302, 0.2248, 0.5, 0.7291, 0.5, 0.7039, 0.5593, 0.7054, 0.5923, 0.5945, 0.5976, 0.592, 0.6039, 0.5352, 0.6039, 0.5352, 0.5658, 0.4951, 0.5628, 0.5382, 0.6039, 0.5352, 0.5628, 0.5382, 0.5923, 0.5945, 0.5771, 0.7535, 0.601, 0.7085, 0.5634, 0.6749, 0.601, 0.7085, 0.5959, 0.6208, 0.5634, 0.6749, 0.6315, 0.8512, 0.6698, 0.7967, 0.6207, 0.7428, 0.6207, 0.7428, 0.5771, 0.7535, 0.6315, 0.8512, 0.6207, 0.7428, 0.601, 0.7085, 0.5771, 0.7535, 0.5659, 0.5357, 0.5, 0.5302, 0.5676, 0.4935, 0.5, 0.5302, 0.5137, 0.4965, 0.5676, 0.4935, 0.6668, 0.7984, 0.6334, 0.8415, 0.6243, 0.7532, 0.6243, 0.7532, 0.6334, 0.8415, 0.5978, 0.7715, 0.5978, 0.7715, 0.5718, 0.735, 0.601, 0.7085, 0.601, 0.7085, 0.5593, 0.7054, 0.5929, 0.6177, 0.5718, 0.735, 0.5593, 0.7054, 0.601, 0.7085, 0.601, 0.7085, 0.5929, 0.6177, 0.5959, 0.6208, 0.6243, 0.7532, 0.5978, 0.7715, 0.601, 0.7085, 0.6488, 0.6608, 0.6418, 0.655, 0.601, 0.7085, 0.6418, 0.655, 0.6243, 0.7532, 0.601, 0.7085, 0.3225, 0.5374, 0.2919, 0.5137, 0.3009, 0.5404, 0.3011, 0.5403, 0.3092, 0.5569, 0.3, 0.5585, 0.2999, 0.5585, 0.3119, 0.653, 0.3112, 0.5569, 0.329, 0.5544, 0.3221, 0.5554, 0.3228, 0.5373, 0.3, 0.5585, 0.301, 0.5404, 0.3011, 0.5403, 0.3227, 0.5373, 0.3214, 0.5169, 0.3225, 0.5374, 0.3325, 0.6501, 0.3356, 0.6629, 0.3519, 0.6474, 0.2999, 0.5585, 0.3112, 0.5569, 0.301, 0.5404, 0.3009, 0.5404, 0.293, 0.5209, 0.301, 0.5404, 0.3202, 0.5097, 0.3113, 0.4889, 0.2919, 0.5137, 0.3214, 0.5169, 0.3114, 0.4889, 0.3202, 0.5097, 0.2919, 0.5137, 0.2848, 0.4861, 0.293, 0.5209, 0.301, 0.5404, 0.293, 0.5209, 0.3011, 0.5403, 0.3228, 0.5373, 0.3215, 0.5169, 0.3227, 0.5373, 0.3012, 0.5403, 0.2933, 0.5208, 0.3229, 0.5373, 0.3011, 0.5403, 0.287, 0.5217, 0.3012, 0.5403, 0.3229, 0.5373, 0.3215, 0.5169, 0.3228, 0.5373, 0.2865, 0.496, 0.3055, 0.4534, 0.3176, 0.4918, 0.2847, 0.4862, 0.291, 0.4594, 0.2848, 0.4861, 0.293, 0.5209, 0.2848, 0.4861, 0.287, 0.5217, 0.3215, 0.5169, 0.3114, 0.4889, 0.3214, 0.5169, 0.3176, 0.4918, 0.2947, 0.4754, 0.2865, 0.496, 0.287, 0.5217, 0.2865, 0.496, 0.2933, 0.5208, 0.3269, 0.5161, 0.3176, 0.4918, 0.3215, 0.5169, 0.291, 0.4594, 0.3051, 0.4239, 0.2888, 0.4544, 0.3114, 0.4889, 0.3082, 0.4601, 0.3113, 0.4889, 0.3113, 0.4889, 0.3082, 0.4601, 0.2847, 0.4862, 0.3029, 0.4172, 0.3141, 0.4173, 0.3136, 0.4101, 0.305, 0.4552, 0.3141, 0.4173, 0.3082, 0.4601, 0.3082, 0.4601, 0.3051, 0.4239, 0.291, 0.4594, 0.2888, 0.4544, 0.3029, 0.4172, 0.2851, 0.4514, 0.2851, 0.4514, 0.3022, 0.4197, 0.2861, 0.453, 0.3014, 0.415, 0.3136, 0.4101, 0.3137, 0.4071, 0.2861, 0.453, 0.3022, 0.4197, 0.3055, 0.4534, 0.3055, 0.4534, 0.3145, 0.4114, 0.3044, 0.4518, 0.3044, 0.4518, 0.3136, 0.4101, 0.305, 0.4552, 0.3115, 0.4888, 0.305, 0.4552, 0.3114, 0.4889, 0.2888, 0.4544, 0.2851, 0.4514, 0.2848, 0.4861, 0.3176, 0.4918, 0.3055, 0.4534, 0.3115, 0.4888, 0.2933, 0.5208, 0.2947, 0.4901, 0.3269, 0.5161, 0.2947, 0.4901, 0.2945, 0.4734, 0.3169, 0.4853, 0.2865, 0.496, 0.2947, 0.4754, 0.2947, 0.4901, 0.2865, 0.496, 0.2947, 0.4901, 0.2933, 0.5208, 0.3269, 0.5161, 0.3169, 0.4853, 0.3176, 0.4918, 0.3169, 0.4853, 0.3151, 0.4726, 0.3176, 0.4918, 0.3151, 0.4726, 0.3048, 0.4491, 0.2947, 0.4754, 0.3197, 0.4432, 0.3205, 0.4483, 0.3048, 0.4491, 0.2945, 0.4734, 0.3056, 0.4543, 0.315, 0.4705, 0.2947, 0.4754, 0.3056, 0.4543, 0.2945, 0.4734, 0.315, 0.4705, 0.3205, 0.4483, 0.3151, 0.4726, 0.3119, 0.653, 0.3356, 0.6629, 0.3325, 0.6501, 0.3112, 0.5569, 0.3325, 0.6501, 0.3218, 0.5555, 0.3, 0.5585, 0.3119, 0.653, 0.2999, 0.5585, 0.3092, 0.5569, 0.3121, 0.6529, 0.3, 0.5585, 0.3218, 0.5555, 0.3225, 0.5374, 0.3112, 0.5569, 0.3121, 0.6529, 0.3191, 0.6652, 0.3119, 0.653, 0.333, 0.65, 0.336, 0.6629, 0.3121, 0.6529, 0.2788, 0.487, 0.2861, 0.453, 0.2865, 0.496, 0.3137, 0.4071, 0.3145, 0.4114, 0.3014, 0.415, 0.3582, 0.655, 0.3757, 0.7532, 0.336, 0.6629, 0.3221, 0.5554, 0.333, 0.65, 0.3092, 0.5569, 0.3229, 0.5373, 0.3092, 0.5569, 0.3012, 0.5403, 0.3227, 0.5373, 0.3218, 0.5555, 0.329, 0.5544, 0.3228, 0.5373, 0.3227, 0.5373, 0.329, 0.5544, 0.3594, 0.6467, 0.3512, 0.6608, 0.3582, 0.655, 0.3594, 0.6467, 0.3582, 0.655, 0.333, 0.65, 0.5, 0.8305, 0.4022, 0.7715, 0.5, 0.7291, 0.4506, 0.8832, 0.5, 0.8305, 0.5, 0.878, 0.5, 0.7636, 0.5, 0.6572, 0.4366, 0.6749, 0.4041, 0.6208, 0.4407, 0.6149, 0.4077, 0.5945, 0.4071, 0.6177, 0.4024, 0.592, 0.4372, 0.6131, 0.5, 0.6572, 0.5, 0.6152, 0.4407, 0.6149, 0.4041, 0.6208, 0.4077, 0.5945, 0.4071, 0.6177, 0.5, 0.9336, 0.4676, 0.9332, 0.5, 0.878, 0.5, 0.8777, 0.4588, 0.9332, 0.5, 0.9334, 0.4506, 0.8832, 0.4676, 0.9332, 0.4526, 0.8832, 0.3666, 0.8415, 0.4506, 0.8832, 0.3685, 0.8512, 0.3356, 0.6629, 0.3302, 0.7967, 0.3793, 0.7428, 0.3356, 0.6629, 0.3793, 0.7428, 0.3512, 0.6608, 0.3666, 0.8415, 0.4164, 0.8294, 0.4506, 0.8832, 0.3666, 0.8415, 0.4022, 0.7715, 0.4164, 0.8294, 0.3519, 0.6474, 0.3594, 0.6467, 0.3218, 0.5555, 0.3519, 0.6474, 0.3512, 0.6608, 0.3594, 0.6467, 0.319, 0.6652, 0.3302, 0.7967, 0.3356, 0.6629, 0.3191, 0.6652, 0.3302, 0.7967, 0.319, 0.6652, 0.336, 0.6629, 0.3332, 0.7984, 0.3191, 0.6652, 0.3332, 0.7984, 0.3666, 0.8415, 0.3302, 0.7967, 0.4341, 0.5357, 0.4324, 0.4935, 0.5, 0.5302, 0.5, 0.6059, 0.4432, 0.5865, 0.5, 0.5302, 0.3685, 0.8512, 0.4514, 0.8249, 0.4229, 0.7535, 0.3685, 0.8512, 0.4526, 0.8832, 0.4514, 0.8249, 0.4077, 0.5945, 0.4474, 0.5887, 0.4372, 0.5382, 0.4024, 0.592, 0.4341, 0.5357, 0.4432, 0.5865, 0.3961, 0.5352, 0.4324, 0.4935, 0.4341, 0.5357, 0.4514, 0.8249, 0.5, 0.8245, 0.5, 0.7636, 0.4372, 0.6131, 0.4432, 0.5865, 0.5, 0.6059, 0.4863, 0.4965, 0.4681, 0.4328, 0.4808, 0.4847, 0.4808, 0.4847, 0.4622, 0.4485, 0.4693, 0.4978, 0.3996, 0.4974, 0.4056, 0.4328, 0.4324, 0.4935, 0.4324, 0.4935, 0.4681, 0.4328, 0.4863, 0.4965, 0.4342, 0.4951, 0.4693, 0.4978, 0.4622, 0.4485, 0.4056, 0.4328, 0.4056, 0.4197, 0.4283, 0.4303, 0.4283, 0.4303, 0.4681, 0.4197, 0.4681, 0.4328, 0.4349, 0.444, 0.4622, 0.4485, 0.4341, 0.3991, 0.4056, 0.4197, 0.4344, 0.3907, 0.4283, 0.4172, 0.4283, 0.4172, 0.4344, 0.3907, 0.4681, 0.4197, 0.4783, 0.4419, 0.485, 0.4017, 0.4622, 0.4485, 0.4736, 0.3934, 0.4634, 0.2757, 0.485, 0.4017, 0.485, 0.4017, 0.4512, 0.2816, 0.4669, 0.4015, 0.408, 0.4403, 0.4349, 0.444, 0.4028, 0.3943, 0.4028, 0.3943, 0.4231, 0.2749, 0.4344, 0.3907, 0.4344, 0.3907, 0.4591, 0.2699, 0.4736, 0.3934, 0.4341, 0.3991, 0.4669, 0.4015, 0.4512, 0.2816, 0.408, 0.4403, 0.4028, 0.3943, 0.4056, 0.4197, 0.4681, 0.4197, 0.4736, 0.3934, 0.4783, 0.4419, 0.4681, 0.4328, 0.4681, 0.4197, 0.4783, 0.4419, 0.408, 0.4403, 0.4056, 0.4197, 0.4056, 0.4328, 0.4559, 0.2379, 0.4217, 0.2379, 0.4512, 0.2816, 0.4231, 0.2749, 0.3971, 0.2412, 0.447, 0.2735, 0.447, 0.2735, 0.4681, 0.2412, 0.4591, 0.2699, 0.4217, 0.2379, 0.4231, 0.2749, 0.4389, 0.2807, 0.4217, 0.2379, 0.3971, 0.2412, 0.4231, 0.2749, 0.4028, 0.3943, 0.4341, 0.3991, 0.4231, 0.2749, 0.4559, 0.2379, 0.4512, 0.2816, 0.4739, 0.2388, 0.4591, 0.2699, 0.4739, 0.2388, 0.4634, 0.2757, 0.4681, 0.2412, 0.4739, 0.2388, 0.4591, 0.2699, 0.4658, 0.2268, 0.4698, 0.2248, 0.4681, 0.2412, 0.4559, 0.2379, 0.4739, 0.2388, 0.4532, 0.224, 0.3971, 0.2412, 0.4322, 0.2251, 0.431, 0.2393, 0.431, 0.2393, 0.4658, 0.2268, 0.4681, 0.2412, 0.4217, 0.2379, 0.4559, 0.2379, 0.4532, 0.224, 0.4217, 0.2379, 0.4231, 0.224, 0.3971, 0.2412, 0.4532, 0.224, 0.4698, 0.2248, 0.4231, 0.224, 0.4407, 0.7054, 0.5, 0.6059, 0.5, 0.7039, 0.5, 0.5213, 0.4863, 0.4965, 0.4808, 0.4847, 0.3202, 0.5097, 0.2919, 0.5137, 0.3225, 0.5374, 0.3012, 0.5403, 0.3092, 0.5569, 0.3011, 0.5403, 0.3112, 0.5569, 0.3119, 0.653, 0.3325, 0.6501, 0.3228, 0.5373, 0.3221, 0.5554, 0.3229, 0.5373, 0.2999, 0.5585, 0.301, 0.5404, 0.3, 0.5585, 0.3225, 0.5374, 0.3214, 0.5169, 0.3202, 0.5097, 0.3519, 0.6474, 0.3356, 0.6629, 0.3512, 0.6608, 0.301, 0.5404, 0.3112, 0.5569, 0.3009, 0.5404, 0.2919, 0.5137, 0.293, 0.5209, 0.3009, 0.5404, 0.2919, 0.5137, 0.3113, 0.4889, 0.2847, 0.4862, 0.3202, 0.5097, 0.3114, 0.4889, 0.3113, 0.4889, 0.2847, 0.4862, 0.2848, 0.4861, 0.2919, 0.5137, 0.3011, 0.5403, 0.293, 0.5209, 0.287, 0.5217, 0.3227, 0.5373, 0.3215, 0.5169, 0.3214, 0.5169, 0.3229, 0.5373, 0.2933, 0.5208, 0.3269, 0.5161, 0.3012, 0.5403, 0.287, 0.5217, 0.2933, 0.5208, 0.3269, 0.5161, 0.3215, 0.5169, 0.3229, 0.5373, 0.2861, 0.453, 0.3055, 0.4534, 0.2865, 0.496, 0.2848, 0.4861, 0.291, 0.4594, 0.2888, 0.4544, 0.287, 0.5217, 0.2848, 0.4861, 0.2788, 0.487, 0.3115, 0.4888, 0.3114, 0.4889, 0.3215, 0.5169, 0.3151, 0.4726, 0.2947, 0.4754, 0.3176, 0.4918, 0.2788, 0.487, 0.2865, 0.496, 0.287, 0.5217, 0.3215, 0.5169, 0.3176, 0.4918, 0.3115, 0.4888, 0.2888, 0.4544, 0.3051, 0.4239, 0.3029, 0.4172, 0.305, 0.4552, 0.3082, 0.4601, 0.3114, 0.4889, 0.2847, 0.4862, 0.3082, 0.4601, 0.291, 0.4594, 0.3051, 0.4239, 0.3141, 0.4173, 0.3029, 0.4172, 0.3136, 0.4101, 0.3141, 0.4173, 0.305, 0.4552, 0.3141, 0.4173, 0.3051, 0.4239, 0.3082, 0.4601, 0.2851, 0.4514, 0.3029, 0.4172, 0.3014, 0.415, 0.3014, 0.415, 0.3022, 0.4197, 0.2851, 0.4514, 0.3029, 0.4172, 0.3136, 0.4101, 0.3014, 0.415, 0.3055, 0.4534, 0.3022, 0.4197, 0.3145, 0.4114, 0.3044, 0.4518, 0.3145, 0.4114, 0.3137, 0.4071, 0.3137, 0.4071, 0.3136, 0.4101, 0.3044, 0.4518, 0.3044, 0.4518, 0.305, 0.4552, 0.3115, 0.4888, 0.3115, 0.4888, 0.3055, 0.4534, 0.3044, 0.4518, 0.3269, 0.5161, 0.2947, 0.4901, 0.3169, 0.4853, 0.3169, 0.4853, 0.2945, 0.4734, 0.315, 0.4705, 0.2947, 0.4901, 0.2947, 0.4754, 0.2945, 0.4734, 0.315, 0.4705, 0.3151, 0.4726, 0.3169, 0.4853, 0.3197, 0.4432, 0.3048, 0.4491, 0.3151, 0.4726, 0.3048, 0.4491, 0.3205, 0.4483, 0.3056, 0.4543, 0.315, 0.4705, 0.3056, 0.4543, 0.3205, 0.4483, 0.3048, 0.4491, 0.3056, 0.4543, 0.2947, 0.4754, 0.3151, 0.4726, 0.3205, 0.4483, 0.3197, 0.4432, 0.319, 0.6652, 0.3356, 0.6629, 0.3119, 0.653, 0.3218, 0.5555, 0.3325, 0.6501, 0.3519, 0.6474, 0.3121, 0.6529, 0.3119, 0.653, 0.3, 0.5585, 0.333, 0.65, 0.3121, 0.6529, 0.3092, 0.5569, 0.3112, 0.5569, 0.3225, 0.5374, 0.3009, 0.5404, 0.3119, 0.653, 0.3191, 0.6652, 0.319, 0.6652, 0.329, 0.5544, 0.3594, 0.6467, 0.3221, 0.5554, 0.3218, 0.5555, 0.3594, 0.6467, 0.329, 0.5544, 0.3121, 0.6529, 0.336, 0.6629, 0.3191, 0.6652, 0.2851, 0.4514, 0.2861, 0.453, 0.2788, 0.487, 0.3014, 0.415, 0.3145, 0.4114, 0.3022, 0.4197, 0.336, 0.6629, 0.3757, 0.7532, 0.3332, 0.7984, 0.3594, 0.6467, 0.333, 0.65, 0.3221, 0.5554, 0.3221, 0.5554, 0.3092, 0.5569, 0.3229, 0.5373, 0.3225, 0.5374, 0.3218, 0.5555, 0.3227, 0.5373, 0.3793, 0.7428, 0.399, 0.7085, 0.3512, 0.6608, 0.333, 0.65, 0.3582, 0.655, 0.336, 0.6629, 0.4164, 0.8294, 0.4022, 0.7715, 0.5, 0.8305, 0.5, 0.7291, 0.4407, 0.7054, 0.5, 0.7039, 0.4676, 0.9332, 0.5, 0.9334, 0.4588, 0.9332, 0.4229, 0.7535, 0.5, 0.7636, 0.4366, 0.6749, 0.4366, 0.6749, 0.4407, 0.6149, 0.4041, 0.6208, 0.4407, 0.7054, 0.4071, 0.6177, 0.4372, 0.6131, 0.4366, 0.6749, 0.5, 0.6572, 0.4407, 0.6149, 0.4407, 0.6149, 0.4474, 0.5887, 0.4077, 0.5945, 0.4372, 0.6131, 0.4024, 0.592, 0.4432, 0.5865, 0.4071, 0.6177, 0.4077, 0.5945, 0.4024, 0.592, 0.3971, 0.2412, 0.4231, 0.224, 0.4018, 0.2268, 0.5, 0.878, 0.4676, 0.9332, 0.4506, 0.8832, 0.4526, 0.8832, 0.4676, 0.9332, 0.4588, 0.9332, 0.3685, 0.8512, 0.4506, 0.8832, 0.4526, 0.8832, 0.5, 0.9336, 0.5, 0.9334, 0.4676, 0.9332, 0.3332, 0.7984, 0.3302, 0.7967, 0.3191, 0.6652, 0.3302, 0.7967, 0.3666, 0.8415, 0.3685, 0.8512, 0.4372, 0.5382, 0.5, 0.5465, 0.4693, 0.4978, 0.3996, 0.4974, 0.3961, 0.5352, 0.4342, 0.4951, 0.3961, 0.5352, 0.4341, 0.5357, 0.4024, 0.592, 0.4474, 0.5887, 0.5, 0.5465, 0.4372, 0.5382, 0.408, 0.4403, 0.4056, 0.4328, 0.3996, 0.4974, 0.3996, 0.4974, 0.4342, 0.4951, 0.408, 0.4403, 0.3996, 0.4974, 0.4324, 0.4935, 0.3961, 0.5352, 0.5, 0.5213, 0.4693, 0.4978, 0.5, 0.5465, 0.4342, 0.4951, 0.4372, 0.5382, 0.4693, 0.4978, 0.4808, 0.4847, 0.4681, 0.4328, 0.4783, 0.4419, 0.4783, 0.4419, 0.4622, 0.4485, 0.4808, 0.4847, 0.4342, 0.4951, 0.4349, 0.444, 0.408, 0.4403, 0.4324, 0.4935, 0.4056, 0.4328, 0.4283, 0.4303, 0.4283, 0.4303, 0.4681, 0.4328, 0.4324, 0.4935, 0.4349, 0.444, 0.4342, 0.4951, 0.4622, 0.4485, 0.4283, 0.4303, 0.4056, 0.4197, 0.4283, 0.4172, 0.4283, 0.4172, 0.4681, 0.4197, 0.4283, 0.4303, 0.4622, 0.4485, 0.4669, 0.4015, 0.4341, 0.3991, 0.4028, 0.3943, 0.4344, 0.3907, 0.4056, 0.4197, 0.4681, 0.4197, 0.4344, 0.3907, 0.4736, 0.3934, 0.4622, 0.4485, 0.485, 0.4017, 0.4669, 0.4015, 0.4591, 0.2699, 0.4634, 0.2757, 0.4736, 0.3934, 0.4634, 0.2757, 0.4512, 0.2816, 0.485, 0.4017, 0.4349, 0.444, 0.4341, 0.3991, 0.4028, 0.3943, 0.4344, 0.3907, 0.4231, 0.2749, 0.447, 0.2735, 0.447, 0.2735, 0.4591, 0.2699, 0.4344, 0.3907, 0.4389, 0.2807, 0.4341, 0.3991, 0.4512, 0.2816, 0.4783, 0.4419, 0.4736, 0.3934, 0.485, 0.4017, 0.4217, 0.2379, 0.4389, 0.2807, 0.4512, 0.2816, 0.447, 0.2735, 0.3971, 0.2412, 0.431, 0.2393, 0.431, 0.2393, 0.4681, 0.2412, 0.447, 0.2735, 0.4341, 0.3991, 0.4389, 0.2807, 0.4231, 0.2749, 0.4512, 0.2816, 0.4634, 0.2757, 0.4739, 0.2388, 0.2848, 0.4861, 0.2851, 0.4514, 0.2788, 0.487, 0.4739, 0.2388, 0.4698, 0.2248, 0.4532, 0.224, 0.4018, 0.2268, 0.4322, 0.2251, 0.3971, 0.2412, 0.4322, 0.2251, 0.4658, 0.2268, 0.431, 0.2393, 0.4231, 0.224, 0.4217, 0.2379, 0.4532, 0.224, 0.4681, 0.2412, 0.4698, 0.2248, 0.4739, 0.2388, 0.4018, 0.2268, 0.4658, 0.2268, 0.4322, 0.2251, 0.4231, 0.224, 0.4698, 0.2248, 0.4018, 0.2268, 0.4018, 0.2268, 0.4698, 0.2248, 0.4658, 0.2268, 0.4432, 0.5865, 0.4341, 0.5357, 0.5, 0.5302, 0.4077, 0.5945, 0.3961, 0.5352, 0.4024, 0.592, 0.3961, 0.5352, 0.4372, 0.5382, 0.4342, 0.4951, 0.3961, 0.5352, 0.4077, 0.5945, 0.4372, 0.5382, 0.4229, 0.7535, 0.4366, 0.6749, 0.399, 0.7085, 0.399, 0.7085, 0.4366, 0.6749, 0.4041, 0.6208, 0.3685, 0.8512, 0.3793, 0.7428, 0.3302, 0.7967, 0.3793, 0.7428, 0.3685, 0.8512, 0.4229, 0.7535, 0.3793, 0.7428, 0.4229, 0.7535, 0.399, 0.7085, 0.5, 0.5302, 0.4863, 0.4965, 0.5, 0.5213, 0.4808, 0.4847, 0.4693, 0.4978, 0.5, 0.5213, 0.3332, 0.7984, 0.3757, 0.7532, 0.3666, 0.8415, 0.3757, 0.7532, 0.4022, 0.7715, 0.3666, 0.8415, 0.4022, 0.7715, 0.399, 0.7085, 0.4282, 0.735, 0.399, 0.7085, 0.4071, 0.6177, 0.4407, 0.7054, 0.4282, 0.735, 0.399, 0.7085, 0.4407, 0.7054, 0.399, 0.7085, 0.4041, 0.6208, 0.4071, 0.6177, 0.3757, 0.7532, 0.399, 0.7085, 0.4022, 0.7715, 0.3512, 0.6608, 0.399, 0.7085, 0.3582, 0.655, 0.3582, 0.655, 0.399, 0.7085, 0.3757, 0.7532, 0.4022, 0.7715, 0.4282, 0.735, 0.5, 0.7291, 0.4282, 0.735, 0.4407, 0.7054, 0.5, 0.7291, 0.4407, 0.7054, 0.4372, 0.6131, 0.5, 0.6059, 0.5, 0.5302, 0.4324, 0.4935, 0.4863, 0.4965, 0.4407, 0.6149, 0.5, 0.6152, 0.4474, 0.5887, 0.5, 0.6152, 0.5, 0.5465, 0.4474, 0.5887, 0.4229, 0.7535, 0.4514, 0.8249, 0.5, 0.7636, 0.4514, 0.8249, 0.4526, 0.8832, 0.5, 0.8777, 0.4526, 0.8832, 0.4588, 0.9332, 0.5, 0.8777, 0.5, 0.8245, 0.4514, 0.8249, 0.5, 0.8777, 0.4164, 0.8294, 0.5, 0.8305, 0.4506, 0.8832])
me_cube_006.use_remesh_preserve_volume = False
me_cube_006.use_remesh_preserve_attributes = False
me_cube_006.use_mirror_vertex_groups = False
me_cube_006.use_paint_bone_selection = False
me_cube_006.use_paint_mask = True
me_cube_006.update()
me_77 = bpy.data.meshes.new('77')
me_77.from_pydata([(0.03644, 0.01027, 0.007397), (0.03174, 0.01147, 0.02324), (0.01736, 0.006593, 0.02764), (0.01743, -0.001179, 0.003313), (-0.02179, 0.006593, 0.02764), (-0.03617, 0.01147, 0.02324), (-0.04088, 0.01027, 0.007397), (-0.02186, -0.001179, 0.003313), (0.03798, 0.009288, -0.01223), (0.01725, -0.006462, -0.01818), (-0.04241, 0.009288, -0.01223), (-0.02168, -0.006462, -0.01818), (-0.002216, 0.005206, 0.02904), (-0.002216, -0.006967, 0.00574), (0.03665, 0.01089, -0.02835), (0.01984, 0.0001278, -0.03036), (-0.04108, 0.01089, -0.02835), (-0.02427, 0.0001278, -0.03036), (0.03214, 0.01565, -0.04383), (0.01756, 0.01117, -0.04821), (-0.03657, 0.01565, -0.04383), (-0.022, 0.01117, -0.04821), (-0.002216, -0.002156, -0.0335), (-0.002216, 0.009907, -0.04966), (0.01878, 0.1111, -0.05415), (-0.002216, 0.1124, -0.05548), (-0.002216, 0.1236, -0.03548), (0.02114, 0.1211, -0.03472), (-0.02321, 0.1111, -0.05415), (-0.02558, 0.1211, -0.03472), (0.03418, 0.1064, -0.04939), (0.03904, 0.1116, -0.03249), (-0.03861, 0.1064, -0.04939), (-0.04348, 0.1116, -0.03249), (-0.002216, 0.1268, -0.01121), (0.02182, 0.124, -0.01112), (-0.02625, 0.124, -0.01112), (0.04012, 0.1136, -0.01131), (-0.04455, 0.1136, -0.01131), (-0.002216, 0.1256, 0.01125), (0.02036, 0.1232, 0.01065), (-0.02479, 0.1232, 0.01065), (0.03773, 0.1141, 0.008336), (-0.04216, 0.1141, 0.008336), (-0.002216, 0.1149, 0.02919), (0.01753, 0.1136, 0.02798), (-0.02197, 0.1136, 0.02798), (0.03214, 0.1092, 0.02356), (-0.03657, 0.1092, 0.02356), (0.03899, 0.08976, -0.05459), (0.04792, 0.09263, -0.03539), (-0.04343, 0.08976, -0.05459), (-0.05235, 0.09263, -0.03539), (0.04001, 0.06904, -0.05555), (0.04956, 0.06968, -0.03613), (-0.04445, 0.06904, -0.05555), (-0.05399, 0.06968, -0.03613), (0.04958, 0.09432, -0.01195), (-0.05401, 0.09432, -0.01195), (0.05134, 0.07047, -0.01269), (-0.05578, 0.07047, -0.01269), (0.03768, 0.03063, -0.04955), (0.04635, 0.02867, -0.0315), (-0.04211, 0.03063, -0.04955), (-0.05078, 0.02867, -0.0315), (0.04823, 0.02821, -0.01223), (-0.05266, 0.02821, -0.01223), (0.04634, 0.09532, 0.01037), (-0.05077, 0.09532, 0.01037), (0.04821, 0.07079, 0.01068), (-0.05264, 0.07079, 0.01068), (0.03657, 0.09312, 0.02819), (-0.04101, 0.09312, 0.02819), (0.0378, 0.07034, 0.02946), (-0.04223, 0.07034, 0.02946), (0.04555, 0.02865, 0.009839), (-0.04998, 0.02865, 0.009839), (0.03637, 0.02741, 0.02799), (-0.0408, 0.02741, 0.02799), (0.0197, 0.09509, 0.03701), (-0.02414, 0.09509, 0.03701), (0.02037, 0.07028, 0.03937), (-0.0248, 0.07028, 0.03937), (-0.002216, 0.09587, 0.03936), (-0.002216, 0.07027, 0.04209), (0.01965, 0.02485, 0.03687), (-0.02408, 0.02485, 0.03687), (-0.002216, 0.02413, 0.03928), (0.02048, 0.02846, -0.0587), (-0.02491, 0.02846, -0.0587), (0.02181, 0.06886, -0.06603), (-0.02624, 0.06886, -0.06603), (-0.002216, 0.02772, -0.06126), (-0.002216, 0.06894, -0.0688), (0.02127, 0.09185, -0.06413), (-0.0257, 0.09185, -0.06413), (-0.002216, 0.09272, -0.06665), (-0.002216, -0.008068, -0.02472)], [], [(0, 1, 2), (0, 2, 3), (4, 5, 6), (4, 6, 7), (8, 0, 3), (8, 3, 9), (7, 6, 10), (7, 10, 11), (3, 2, 12), (3, 12, 13), (12, 4, 7), (12, 7, 13), (14, 8, 9), (14, 9, 15), (11, 10, 16), (11, 16, 17), (18, 14, 15), (18, 15, 19), (17, 16, 20), (17, 20, 21), (19, 15, 22), (19, 22, 23), (22, 17, 21), (22, 21, 23), (24, 25, 26), (24, 26, 27), (26, 25, 28), (26, 28, 29), (30, 24, 27), (30, 27, 31), (29, 28, 32), (29, 32, 33), (27, 26, 34), (27, 34, 35), (34, 26, 29), (34, 29, 36), (31, 27, 35), (31, 35, 37), (36, 29, 33), (36, 33, 38), (35, 34, 39), (35, 39, 40), (39, 34, 36), (39, 36, 41), (37, 35, 40), (37, 40, 42), (41, 36, 38), (41, 38, 43), (40, 39, 44), (40, 44, 45), (44, 39, 41), (44, 41, 46), (42, 40, 45), (42, 45, 47), (46, 41, 43), (46, 43, 48), (49, 30, 31), (49, 31, 50), (33, 32, 51), (33, 51, 52), (53, 49, 50), (53, 50, 54), (52, 51, 55), (52, 55, 56), (50, 31, 37), (50, 37, 57), (38, 33, 52), (38, 52, 58), (54, 50, 57), (54, 57, 59), (58, 52, 56), (58, 56, 60), (61, 53, 54), (61, 54, 62), (56, 55, 63), (56, 63, 64), (18, 61, 62), (18, 62, 14), (64, 63, 20), (64, 20, 16), (62, 54, 59), (62, 59, 65), (60, 56, 64), (60, 64, 66), (14, 62, 65), (14, 65, 8), (66, 64, 16), (66, 16, 10), (57, 37, 42), (57, 42, 67), (43, 38, 58), (43, 58, 68), (59, 57, 67), (59, 67, 69), (68, 58, 60), (68, 60, 70), (67, 42, 47), (67, 47, 71), (48, 43, 68), (48, 68, 72), (69, 67, 71), (69, 71, 73), (72, 68, 70), (72, 70, 74), (65, 59, 69), (65, 69, 75), (70, 60, 66), (70, 66, 76), (8, 65, 75), (75, 0, 8), (76, 66, 10), (76, 10, 6), (75, 69, 73), (75, 73, 77), (74, 70, 76), (74, 76, 78), (0, 75, 77), (0, 77, 1), (78, 76, 6), (78, 6, 5), (71, 47, 45), (71, 45, 79), (46, 48, 72), (46, 72, 80), (73, 71, 79), (73, 79, 81), (80, 72, 74), (80, 74, 82), (79, 45, 44), (79, 44, 83), (44, 46, 80), (44, 80, 83), (81, 79, 83), (81, 83, 84), (83, 80, 82), (83, 82, 84), (77, 73, 81), (77, 81, 85), (82, 74, 78), (82, 78, 86), (1, 77, 85), (1, 85, 2), (86, 78, 5), (86, 5, 4), (85, 81, 84), (85, 84, 87), (84, 82, 86), (84, 86, 87), (2, 85, 87), (2, 87, 12), (87, 86, 4), (87, 4, 12), (61, 18, 19), (61, 19, 88), (21, 20, 63), (21, 63, 89), (53, 61, 88), (53, 88, 90), (89, 63, 55), (89, 55, 91), (88, 19, 23), (88, 23, 92), (23, 21, 89), (23, 89, 92), (90, 88, 92), (90, 92, 93), (92, 89, 91), (92, 91, 93), (49, 53, 90), (49, 90, 94), (91, 55, 51), (91, 51, 95), (30, 49, 94), (30, 94, 24), (95, 51, 32), (95, 32, 28), (94, 90, 93), (94, 93, 96), (93, 91, 95), (93, 95, 96), (24, 94, 96), (24, 96, 25), (96, 95, 28), (96, 28, 25), (11, 22, 97), (11, 17, 22), (11, 97, 9, 13), (11, 13, 7), (9, 3, 13), (22, 15, 9), (22, 9, 97)])
me_77.polygons.foreach_set('use_smooth', [True] * 191)
_uv = me_77.uv_layers.new(name='UVMap')
_uv.uv.foreach_set('vector', [0.5818, 0.72, 0.5713, 0.7226, 0.5392, 0.7117, 0.5818, 0.72, 0.5392, 0.7117, 0.5394, 0.6944, 0.4517, 0.7117, 0.4196, 0.7226, 0.4091, 0.72, 0.4517, 0.7117, 0.4091, 0.72, 0.4516, 0.6944, 0.5853, 0.7178, 0.5818, 0.72, 0.5394, 0.6944, 0.5853, 0.7178, 0.5394, 0.6944, 0.5389, 0.6826, 0.4516, 0.6944, 0.4091, 0.72, 0.4057, 0.7178, 0.4516, 0.6944, 0.4057, 0.7178, 0.452, 0.6826, 0.5394, 0.6944, 0.5392, 0.7117, 0.4955, 0.7086, 0.5394, 0.6944, 0.4955, 0.7086, 0.4955, 0.6814, 0.4955, 0.7086, 0.4517, 0.7117, 0.4516, 0.6944, 0.4955, 0.7086, 0.4516, 0.6944, 0.4955, 0.6814, 0.5823, 0.7213, 0.5853, 0.7178, 0.5389, 0.6826, 0.5823, 0.7213, 0.5389, 0.6826, 0.5447, 0.6973, 0.452, 0.6826, 0.4057, 0.7178, 0.4086, 0.7213, 0.452, 0.6826, 0.4086, 0.7213, 0.4462, 0.6973, 0.5722, 0.732, 0.5823, 0.7213, 0.5447, 0.6973, 0.5722, 0.732, 0.5447, 0.6973, 0.5396, 0.722, 0.4462, 0.6973, 0.4086, 0.7213, 0.4187, 0.732, 0.4462, 0.6973, 0.4187, 0.732, 0.4513, 0.722, 0.5396, 0.722, 0.5447, 0.6973, 0.4955, 0.6922, 0.5396, 0.722, 0.4955, 0.6922, 0.4955, 0.7191, 0.4955, 0.6922, 0.4462, 0.6973, 0.4513, 0.722, 0.4955, 0.6922, 0.4513, 0.722, 0.4955, 0.7191, 0.5424, 0.9451, 0.4955, 0.9482, 0.4955, 0.9732, 0.5424, 0.9451, 0.4955, 0.9732, 0.5476, 0.9676, 0.4955, 0.9732, 0.4955, 0.9482, 0.4486, 0.9451, 0.4955, 0.9732, 0.4486, 0.9451, 0.4433, 0.9676, 0.5768, 0.9346, 0.5424, 0.9451, 0.5476, 0.9676, 0.5768, 0.9346, 0.5476, 0.9676, 0.5876, 0.9464, 0.4433, 0.9676, 0.4486, 0.9451, 0.4142, 0.9346, 0.4433, 0.9676, 0.4142, 0.9346, 0.4033, 0.9464, 0.5476, 0.9676, 0.4955, 0.9732, 0.4955, 0.9803, 0.5476, 0.9676, 0.4955, 0.9803, 0.5492, 0.9739, 0.4955, 0.9803, 0.4955, 0.9732, 0.4433, 0.9676, 0.4955, 0.9803, 0.4433, 0.9676, 0.4418, 0.9739, 0.5876, 0.9464, 0.5476, 0.9676, 0.5492, 0.9739, 0.5876, 0.9464, 0.5492, 0.9739, 0.59, 0.9507, 0.4418, 0.9739, 0.4433, 0.9676, 0.4033, 0.9464, 0.4418, 0.9739, 0.4033, 0.9464, 0.4009, 0.9507, 0.5492, 0.9739, 0.4955, 0.9803, 0.4955, 0.9776, 0.5492, 0.9739, 0.4955, 0.9776, 0.5459, 0.9722, 0.4955, 0.9776, 0.4955, 0.9803, 0.4418, 0.9739, 0.4955, 0.9776, 0.4418, 0.9739, 0.445, 0.9722, 0.59, 0.9507, 0.5492, 0.9739, 0.5459, 0.9722, 0.59, 0.9507, 0.5459, 0.9722, 0.5847, 0.9518, 0.445, 0.9722, 0.4418, 0.9739, 0.4009, 0.9507, 0.445, 0.9722, 0.4009, 0.9507, 0.4062, 0.9518, 0.5459, 0.9722, 0.4955, 0.9776, 0.4955, 0.9538, 0.5459, 0.9722, 0.4955, 0.9538, 0.5396, 0.9508, 0.4955, 0.9538, 0.4955, 0.9776, 0.445, 0.9722, 0.4955, 0.9538, 0.445, 0.9722, 0.4513, 0.9508, 0.5847, 0.9518, 0.5459, 0.9722, 0.5396, 0.9508, 0.5847, 0.9518, 0.5396, 0.9508, 0.5722, 0.941, 0.4513, 0.9508, 0.445, 0.9722, 0.4062, 0.9518, 0.4513, 0.9508, 0.4062, 0.9518, 0.4187, 0.941, 0.5875, 0.8975, 0.5768, 0.9346, 0.5876, 0.9464, 0.5875, 0.8975, 0.5876, 0.9464, 0.6075, 0.9039, 0.4033, 0.9464, 0.4142, 0.9346, 0.4034, 0.8975, 0.4033, 0.9464, 0.4034, 0.8975, 0.3835, 0.9039, 0.5898, 0.8512, 0.5875, 0.8975, 0.6075, 0.9039, 0.5898, 0.8512, 0.6075, 0.9039, 0.6111, 0.8527, 0.3835, 0.9039, 0.4034, 0.8975, 0.4011, 0.8512, 0.3835, 0.9039, 0.4011, 0.8512, 0.3798, 0.8527, 0.6075, 0.9039, 0.5876, 0.9464, 0.59, 0.9507, 0.6075, 0.9039, 0.59, 0.9507, 0.6112, 0.9077, 0.4009, 0.9507, 0.4033, 0.9464, 0.3835, 0.9039, 0.4009, 0.9507, 0.3835, 0.9039, 0.3798, 0.9077, 0.6111, 0.8527, 0.6075, 0.9039, 0.6112, 0.9077, 0.6111, 0.8527, 0.6112, 0.9077, 0.6151, 0.8544, 0.3798, 0.9077, 0.3835, 0.9039, 0.3798, 0.8527, 0.3798, 0.9077, 0.3798, 0.8527, 0.3758, 0.8544, 0.5846, 0.7654, 0.5898, 0.8512, 0.6111, 0.8527, 0.5846, 0.7654, 0.6111, 0.8527, 0.604, 0.7611, 0.3798, 0.8527, 0.4011, 0.8512, 0.4063, 0.7654, 0.3798, 0.8527, 0.4063, 0.7654, 0.387, 0.7611, 0.5722, 0.732, 0.5846, 0.7654, 0.604, 0.7611, 0.5722, 0.732, 0.604, 0.7611, 0.5823, 0.7213, 0.387, 0.7611, 0.4063, 0.7654, 0.4187, 0.732, 0.387, 0.7611, 0.4187, 0.732, 0.4086, 0.7213, 0.604, 0.7611, 0.6111, 0.8527, 0.6151, 0.8544, 0.604, 0.7611, 0.6151, 0.8544, 0.6082, 0.76, 0.3758, 0.8544, 0.3798, 0.8527, 0.387, 0.7611, 0.3758, 0.8544, 0.387, 0.7611, 0.3828, 0.76, 0.5823, 0.7213, 0.604, 0.7611, 0.6082, 0.76, 0.5823, 0.7213, 0.6082, 0.76, 0.5853, 0.7178, 0.3828, 0.76, 0.387, 0.7611, 0.4086, 0.7213, 0.3828, 0.76, 0.4086, 0.7213, 0.4057, 0.7178, 0.6112, 0.9077, 0.59, 0.9507, 0.5847, 0.9518, 0.6112, 0.9077, 0.5847, 0.9518, 0.6039, 0.9099, 0.4062, 0.9518, 0.4009, 0.9507, 0.3798, 0.9077, 0.4062, 0.9518, 0.3798, 0.9077, 0.387, 0.9099, 0.6151, 0.8544, 0.6112, 0.9077, 0.6039, 0.9099, 0.6151, 0.8544, 0.6039, 0.9099, 0.6081, 0.8551, 0.387, 0.9099, 0.3798, 0.9077, 0.3758, 0.8544, 0.387, 0.9099, 0.3758, 0.8544, 0.3828, 0.8551, 0.6039, 0.9099, 0.5847, 0.9518, 0.5722, 0.941, 0.6039, 0.9099, 0.5722, 0.941, 0.5821, 0.905, 0.4187, 0.941, 0.4062, 0.9518, 0.387, 0.9099, 0.4187, 0.941, 0.387, 0.9099, 0.4088, 0.905, 0.6081, 0.8551, 0.6039, 0.9099, 0.5821, 0.905, 0.6081, 0.8551, 0.5821, 0.905, 0.5849, 0.8541, 0.4088, 0.905, 0.387, 0.9099, 0.3828, 0.8551, 0.4088, 0.905, 0.3828, 0.8551, 0.4061, 0.8541, 0.6082, 0.76, 0.6151, 0.8544, 0.6081, 0.8551, 0.6082, 0.76, 0.6081, 0.8551, 0.6022, 0.761, 0.3828, 0.8551, 0.3758, 0.8544, 0.3828, 0.76, 0.3828, 0.8551, 0.3828, 0.76, 0.3888, 0.761, 0.5853, 0.7178, 0.6082, 0.76, 0.6022, 0.761, 0.6022, 0.761, 0.5818, 0.72, 0.5853, 0.7178, 0.3888, 0.761, 0.3828, 0.76, 0.4057, 0.7178, 0.3888, 0.761, 0.4057, 0.7178, 0.4091, 0.72, 0.6022, 0.761, 0.6081, 0.8551, 0.5849, 0.8541, 0.6022, 0.761, 0.5849, 0.8541, 0.5817, 0.7582, 0.4061, 0.8541, 0.3828, 0.8551, 0.3888, 0.761, 0.4061, 0.8541, 0.3888, 0.761, 0.4093, 0.7582, 0.5818, 0.72, 0.6022, 0.761, 0.5817, 0.7582, 0.5818, 0.72, 0.5817, 0.7582, 0.5713, 0.7226, 0.4093, 0.7582, 0.3888, 0.761, 0.4091, 0.72, 0.4093, 0.7582, 0.4091, 0.72, 0.4196, 0.7226, 0.5821, 0.905, 0.5722, 0.941, 0.5396, 0.9508, 0.5821, 0.905, 0.5396, 0.9508, 0.5444, 0.9094, 0.4513, 0.9508, 0.4187, 0.941, 0.4088, 0.905, 0.4513, 0.9508, 0.4088, 0.905, 0.4465, 0.9094, 0.5849, 0.8541, 0.5821, 0.905, 0.5444, 0.9094, 0.5849, 0.8541, 0.5444, 0.9094, 0.5459, 0.854, 0.4465, 0.9094, 0.4088, 0.905, 0.4061, 0.8541, 0.4465, 0.9094, 0.4061, 0.8541, 0.445, 0.854, 0.5444, 0.9094, 0.5396, 0.9508, 0.4955, 0.9538, 0.5444, 0.9094, 0.4955, 0.9538, 0.4955, 0.9112, 0.4955, 0.9538, 0.4513, 0.9508, 0.4465, 0.9094, 0.4955, 0.9538, 0.4465, 0.9094, 0.4955, 0.9112, 0.5459, 0.854, 0.5444, 0.9094, 0.4955, 0.9112, 0.5459, 0.854, 0.4955, 0.9112, 0.4955, 0.854, 0.4955, 0.9112, 0.4465, 0.9094, 0.445, 0.854, 0.4955, 0.9112, 0.445, 0.854, 0.4955, 0.854, 0.5817, 0.7582, 0.5849, 0.8541, 0.5459, 0.854, 0.5817, 0.7582, 0.5459, 0.854, 0.5443, 0.7525, 0.445, 0.854, 0.4061, 0.8541, 0.4093, 0.7582, 0.445, 0.854, 0.4093, 0.7582, 0.4466, 0.7525, 0.5713, 0.7226, 0.5817, 0.7582, 0.5443, 0.7525, 0.5713, 0.7226, 0.5443, 0.7525, 0.5392, 0.7117, 0.4466, 0.7525, 0.4093, 0.7582, 0.4196, 0.7226, 0.4466, 0.7525, 0.4196, 0.7226, 0.4517, 0.7117, 0.5443, 0.7525, 0.5459, 0.854, 0.4955, 0.854, 0.5443, 0.7525, 0.4955, 0.854, 0.4955, 0.7509, 0.4955, 0.854, 0.445, 0.854, 0.4466, 0.7525, 0.4955, 0.854, 0.4466, 0.7525, 0.4955, 0.7509, 0.5392, 0.7117, 0.5443, 0.7525, 0.4955, 0.7509, 0.5392, 0.7117, 0.4955, 0.7509, 0.4955, 0.7086, 0.4955, 0.7509, 0.4466, 0.7525, 0.4517, 0.7117, 0.4955, 0.7509, 0.4517, 0.7117, 0.4955, 0.7086, 0.5846, 0.7654, 0.5722, 0.732, 0.5396, 0.722, 0.5846, 0.7654, 0.5396, 0.722, 0.5462, 0.7606, 0.4513, 0.722, 0.4187, 0.732, 0.4063, 0.7654, 0.4513, 0.722, 0.4063, 0.7654, 0.4448, 0.7606, 0.5898, 0.8512, 0.5846, 0.7654, 0.5462, 0.7606, 0.5898, 0.8512, 0.5462, 0.7606, 0.5491, 0.8508, 0.4448, 0.7606, 0.4063, 0.7654, 0.4011, 0.8512, 0.4448, 0.7606, 0.4011, 0.8512, 0.4418, 0.8508, 0.5462, 0.7606, 0.5396, 0.722, 0.4955, 0.7191, 0.5462, 0.7606, 0.4955, 0.7191, 0.4955, 0.7589, 0.4955, 0.7191, 0.4513, 0.722, 0.4448, 0.7606, 0.4955, 0.7191, 0.4448, 0.7606, 0.4955, 0.7589, 0.5491, 0.8508, 0.5462, 0.7606, 0.4955, 0.7589, 0.5491, 0.8508, 0.4955, 0.7589, 0.4955, 0.851, 0.4955, 0.7589, 0.4448, 0.7606, 0.4418, 0.8508, 0.4955, 0.7589, 0.4418, 0.8508, 0.4955, 0.851, 0.5875, 0.8975, 0.5898, 0.8512, 0.5491, 0.8508, 0.5875, 0.8975, 0.5491, 0.8508, 0.5479, 0.9022, 0.4418, 0.8508, 0.4011, 0.8512, 0.4034, 0.8975, 0.4418, 0.8508, 0.4034, 0.8975, 0.443, 0.9022, 0.5768, 0.9346, 0.5875, 0.8975, 0.5479, 0.9022, 0.5768, 0.9346, 0.5479, 0.9022, 0.5424, 0.9451, 0.443, 0.9022, 0.4034, 0.8975, 0.4142, 0.9346, 0.443, 0.9022, 0.4142, 0.9346, 0.4486, 0.9451, 0.5479, 0.9022, 0.5491, 0.8508, 0.4955, 0.851, 0.5479, 0.9022, 0.4955, 0.851, 0.4955, 0.9041, 0.4955, 0.851, 0.4418, 0.8508, 0.443, 0.9022, 0.4955, 0.851, 0.443, 0.9022, 0.4955, 0.9041, 0.5424, 0.9451, 0.5479, 0.9022, 0.4955, 0.9041, 0.5424, 0.9451, 0.4955, 0.9041, 0.4955, 0.9482, 0.4955, 0.9041, 0.443, 0.9022, 0.4486, 0.9451, 0.4955, 0.9041, 0.4486, 0.9451, 0.4955, 0.9482, 0.452, 0.6826, 0.4955, 0.6922, 0.4955, 0.679, 0.452, 0.6826, 0.4462, 0.6973, 0.4955, 0.6922, 0.452, 0.6826, 0.4955, 0.679, 0.5389, 0.6826, 0.4955, 0.6814, 0.452, 0.6826, 0.4955, 0.6814, 0.4516, 0.6944, 0.5389, 0.6826, 0.5394, 0.6944, 0.4955, 0.6814, 0.4955, 0.6922, 0.5447, 0.6973, 0.5389, 0.6826, 0.4955, 0.6922, 0.5389, 0.6826, 0.4955, 0.679])
me_77.materials.append(mat_material)
me_77.use_remesh_preserve_volume = False
me_77.use_remesh_preserve_attributes = False
me_77.use_mirror_vertex_groups = False
me_77.update()
arm_armature = bpy.data.armatures.new('Armature')  # bones are not reproduced

# ---- objects
ob_armature = bpy.data.objects.new('Armature', arm_armature)
ob_body = bpy.data.objects.new('body', me_cube_006)
ob_head = bpy.data.objects.new('head', me_77)

# ---- transforms, parenting, visibility, modifiers, constraints
ob_armature.location = (0.0, 0.0, 0.6711)
ob_armature.lineart.crease_threshold = 0.0
ob_body.parent = ob_armature
ob_body.matrix_parent_inverse = Matrix(((1.0, 0.0, 0.0, 0.0), (0.0, 1.0, 0.0, 0.0), (0.0, 0.0, 1.0, -0.6711), (0.0, 0.0, 0.0, 1.0)))
ob_body.location = (0.0, 0.0, 0.0)
ob_body.lineart.crease_threshold = 0.0
_vg = ob_body.vertex_groups.new(name='Bone')
for _i, _w in zip([69, 70, 72, 73, 74, 76, 77, 78, 79, 80, 81, 82, 83, 84, 85, 86, 87, 88, 89, 90, 91, 92, 93, 94, 95, 96, 97, 98, 99, 100, 101, 102, 107, 110, 116, 118, 223, 225, 226, 227, 229, 230, 232, 233, 234, 235, 236, 237, 238, 239, 240, 241, 242, 243, 244, 247, 250], [0.02472, 0.06175, 0.1861, 0.06176, 0.02134, 0.1252, 0.02439, 0.008326, 0.08048, 0.6156, 0.1022, 0.0002702, 0.1222, 0.2338, 0.1956, 0.8148, 0.5804, 0.7141, 0.6632, 0.8318, 0.79, 0.5691, 0.5507, 0.6626, 0.5803, 0.6467, 0.2816, 0.2877, 0.2879, 0.3203, 0.02278, 0.1024, 0.5488, 0.1076, 0.01029, 0.8559, 0.06398, 0.1922, 0.06549, 0.00829, 0.1236, 0.01931, 0.07928, 0.2358, 0.199, 0.7123, 0.6632, 0.5616, 0.5659, 0.6378, 0.5662, 0.2406, 0.359, 0.2079, 0.2606, 0.5492, 0.07285]): _vg.add([_i], _w, 'REPLACE')
_vg = ob_body.vertex_groups.new(name='Bone.001')
for _i, _w in zip([79, 80, 81, 82, 83, 86, 87, 91, 118, 222, 223, 224, 225, 226, 227, 228, 229, 230, 231, 232, 233, 234, 235, 236, 237, 238, 240, 242, 246, 247], [0.03747, 0.08296, 0.01149, 0.05766, 0.1611, 0.03952, 0.1103, 0.004997, 0.01052, 0.1122, 0.1391, 0.09775, 0.351, 0.1585, 0.6916, 0.7077, 0.6312, 0.1149, 0.1124, 0.5809, 0.4527, 0.4409, 0.1179, 0.1177, 0.04751, 0.05875, 0.01605, 0.01355, 0.004658, 0.2367]): _vg.add([_i], _w, 'REPLACE')
_vg = ob_body.vertex_groups.new(name='Bone.002')
for _i, _w in zip([86, 87, 210, 211, 212, 213, 214, 215, 216, 217, 218, 219, 220, 221, 222, 223, 224, 225, 226, 227, 228, 229, 232, 233, 234, 235, 236, 237, 238, 240, 242, 247], [0.0009503, 0.03348, 0.2798, 0.8745, 0.1726, 0.1864, 0.285, 0.3533, 0.9235, 0.9388, 0.9336, 0.8878, 0.86, 0.8267, 0.86, 0.7716, 0.8751, 0.3864, 0.7319, 0.1993, 0.1714, 0.09159, 0.05953, 0.2509, 0.252, 0.0895, 0.09203, 0.05032, 0.05981, 0.006262, 0.01333, 0.1457]): _vg.add([_i], _w, 'REPLACE')
_vg = ob_body.vertex_groups.new(name='Bone.003')
for _i, _w in zip([153, 154, 155, 156, 157, 158, 159, 160, 161, 162, 163, 164, 165, 166, 167, 168, 169, 170, 171, 172, 173, 174, 175, 176, 177, 178, 179, 180, 181, 182, 183, 184, 185, 186, 187, 188, 189, 190, 191, 192, 193, 194, 195, 196, 197, 198, 199, 200, 201, 202, 203, 204, 205, 206, 207, 208, 209, 210, 211, 212, 213, 214, 215, 216, 217, 218, 219, 220, 221], [0.9991, 0.9995, 0.997, 0.9936, 0.9989, 0.9998, 0.9979, 0.9879, 0.9983, 0.9994, 0.9969, 0.9985, 0.9988, 0.9939, 0.9929, 0.9998, 0.9999, 0.9998, 0.9999, 0.9996, 0.9999, 0.9997, 0.9998, 0.9999, 0.9999, 0.9999, 1.0, 0.9999, 0.9999, 0.9999, 0.9999, 0.9999, 0.9999, 0.9999, 0.9999, 0.9999, 0.9999, 0.9999, 0.9999, 0.9999, 0.9999, 0.9999, 0.9999, 0.9999, 0.9999, 0.9999, 0.9999, 0.9999, 0.9999, 0.9999, 0.9999, 0.9999, 0.9999, 0.9999, 0.9999, 0.9999, 0.9999, 0.7182, 0.119, 0.8265, 0.8121, 0.7087, 0.636, 0.0689, 0.0251, 0.0641, 0.1075, 0.1239, 0.1365]): _vg.add([_i], _w, 'REPLACE')
_vg = ob_body.vertex_groups.new(name='Bone.004')
for _i, _w in zip([69, 70, 71, 72, 73, 74, 75, 76, 77, 78, 79, 80, 81, 82, 83, 84, 85, 86, 87, 88, 89, 91, 92, 93, 95, 98, 103, 104, 106, 107, 118, 232, 234], [0.3422, 0.1638, 0.1366, 0.3733, 0.1653, 0.7275, 0.7217, 0.6431, 0.1391, 0.272, 0.6674, 0.08559, 0.01998, 0.1222, 0.4822, 0.4685, 0.4709, 0.04312, 0.1644, 0.1234, 0.1274, 0.01571, 0.05181, 0.06078, 0.02227, 0.002969, 0.005505, 0.06162, 0.02668, 0.2458, 0.01326, 0.1131, 0.03814]): _vg.add([_i], _w, 'REPLACE')
_vg = ob_body.vertex_groups.new(name='Bone.005')
for _i, _w in zip([57, 58, 59, 60, 61, 62, 63, 64, 65, 66, 67, 68, 69, 70, 71, 72, 73, 74, 75, 76, 78, 79, 84, 85, 87, 88, 89, 92, 93, 95, 107], [0.2424, 0.5303, 0.1876, 0.1998, 0.2746, 0.3123, 0.9132, 0.8868, 0.9147, 0.8703, 0.8525, 0.8149, 0.574, 0.7463, 0.8294, 0.3664, 0.7345, 0.1505, 0.1728, 0.07949, 0.03994, 0.0618, 0.2377, 0.2497, 0.03318, 0.0849, 0.08884, 0.04538, 0.0551, 0.004181, 0.138]): _vg.add([_i], _w, 'REPLACE')
_vg = ob_body.vertex_groups.new(name='Bone.006')
for _i, _w in zip([0, 1, 2, 3, 4, 5, 6, 7, 8, 9, 10, 11, 12, 13, 14, 15, 16, 17, 18, 19, 20, 21, 22, 23, 24, 25, 26, 27, 28, 29, 30, 31, 32, 33, 34, 35, 36, 37, 38, 39, 40, 41, 42, 43, 44, 45, 46, 47, 48, 49, 50, 51, 52, 53, 54, 55, 56, 57, 58, 59, 60, 61, 62, 63, 64, 65, 66, 67, 68], [0.9994, 0.9996, 0.9973, 0.9958, 0.9994, 0.9998, 0.9976, 0.9931, 0.9988, 0.9993, 0.9965, 0.9987, 0.9988, 0.994, 0.9935, 0.9998, 0.9999, 0.9999, 0.9999, 0.9997, 0.9998, 0.9995, 0.9997, 0.9999, 0.9999, 0.9999, 0.9999, 0.9999, 0.9999, 0.9998, 0.9998, 0.9999, 0.9999, 0.9999, 0.9999, 0.9999, 0.9999, 0.9999, 0.9999, 0.9999, 0.9999, 0.9999, 0.9999, 0.9999, 0.9999, 0.9999, 0.9999, 0.9999, 0.9999, 0.9999, 0.9999, 0.9999, 0.9999, 0.9999, 0.9999, 0.9999, 0.9999, 0.756, 0.4668, 0.8112, 0.7981, 0.7191, 0.6773, 0.07978, 0.09384, 0.08027, 0.1231, 0.131, 0.1481]): _vg.add([_i], _w, 'REPLACE')
_vg = ob_body.vertex_groups.new(name='Bone.019')
for _i, _w in zip([69, 74, 75, 76, 77, 78, 79, 80, 81, 82, 83, 84, 85, 86, 87, 103, 104, 105, 106, 227, 228, 229, 230, 231, 232, 233, 234, 245, 246], [0.01914, 0.07909, 0.07937, 0.1338, 0.7891, 0.6247, 0.1336, 0.1806, 0.8194, 0.7739, 0.1845, 0.02918, 0.009091, 0.001621, 0.03834, 0.9529, 0.9098, 0.9612, 0.9278, 0.07412, 0.09364, 0.1354, 0.815, 0.8267, 0.1541, 0.02904, 0.01702, 0.9615, 0.9481]): _vg.add([_i], _w, 'REPLACE')
_vg = ob_body.vertex_groups.new(name='Bone.007')
for _i, _w in zip([72, 88, 89, 90, 91, 92, 93, 94, 95, 96, 97, 98, 99, 100, 101, 102, 108, 109, 110, 112, 113, 114, 116], [0.01443, 0.01563, 0.05456, 0.04077, 0.01333, 0.2474, 0.2442, 0.215, 0.2223, 0.08068, 0.5194, 0.5089, 0.5434, 0.4156, 0.01279, 0.07522, 0.4523, 0.4672, 0.4351, 0.07964, 0.06285, 0.1075, 0.08529]): _vg.add([_i], _w, 'REPLACE')
_vg = ob_body.vertex_groups.new(name='Bone.010')
for _i, _w in zip([92, 93, 94, 95, 96, 97, 98, 99, 100, 101, 102, 108, 109, 110, 111, 112, 113, 114, 115, 116, 117, 119, 120, 121, 122, 123, 124, 125, 126, 127, 128, 129, 131, 132, 133, 134, 135], [0.05957, 0.05815, 0.03706, 0.05322, 0.005225, 0.1331, 0.1202, 0.1004, 0.09783, 0.09986, 0.09678, 0.5128, 0.4946, 0.2962, 0.1492, 0.8996, 0.9102, 0.7771, 0.7088, 0.6352, 0.7037, 0.9062, 0.9215, 0.8847, 0.8565, 0.8537, 0.8063, 0.7709, 0.7441, 0.7384, 0.7005, 0.1086, 0.124, 0.113, 0.1544, 0.1384, 0.1487]): _vg.add([_i], _w, 'REPLACE')
_vg = ob_body.vertex_groups.new(name='Bone.013')
for _i, _w in zip([117, 119, 120, 121, 122, 123, 124, 125, 126, 127, 128, 129, 130, 131, 132, 133, 134, 135, 136, 137, 138, 139, 140, 141, 142, 143, 145, 146, 147, 148, 149, 151, 152], [0.04479, 0.0861, 0.06786, 0.1031, 0.1168, 0.1177, 0.1376, 0.1772, 0.2505, 0.2512, 0.2813, 0.8869, 0.5514, 0.8572, 0.8832, 0.8339, 0.8528, 0.8405, 0.907, 0.5435, 0.4002, 0.9914, 0.7119, 0.9804, 0.9426, 0.05083, 0.01803, 0.5618, 0.5017, 0.5131, 0.04584, 0.01656, 0.5025]): _vg.add([_i], _w, 'REPLACE')
_vg = ob_body.vertex_groups.new(name='Bone.016')
for _i, _w in zip([130, 136, 137, 138, 140, 142, 143, 144, 145, 146, 147, 148, 149, 150, 151, 152], [0.4485, 0.09189, 0.4563, 0.5973, 0.2866, 0.05511, 0.949, 0.9835, 0.9659, 0.4379, 0.4982, 0.4868, 0.952, 0.9796, 0.9667, 0.4974]): _vg.add([_i], _w, 'REPLACE')
_vg = ob_body.vertex_groups.new(name='Bone.008')
for _i, _w in zip([90, 91, 95, 96, 100, 101, 102, 110, 111, 114, 115, 116, 117, 236, 237, 238, 239, 240, 241, 242, 243, 244, 248, 249, 250, 251, 253, 254, 255, 256], [0.03655, 0.006105, 0.008207, 0.08535, 0.05334, 0.3567, 0.3027, 0.05823, 0.322, 0.002466, 0.1048, 0.09001, 0.08578, 0.01855, 0.1356, 0.1175, 0.1345, 0.1442, 0.2996, 0.2064, 0.3477, 0.3004, 0.2349, 0.2468, 0.3175, 0.006229, 0.05581, 0.06719, 0.09715, 0.06174]): _vg.add([_i], _w, 'REPLACE')
_vg = ob_body.vertex_groups.new(name='Bone.011')
for _i, _w in zip([101, 102, 111, 237, 238, 241, 242, 243, 244, 248, 249, 250, 251, 252, 253, 254, 255, 256, 257, 258, 259, 260, 261, 262, 263, 264, 265, 266, 267, 269, 270, 271, 272, 273], [0.05778, 0.05255, 0.08841, 0.00594, 0.01381, 0.0571, 0.07427, 0.02315, 0.02464, 0.2555, 0.2489, 0.1279, 0.467, 0.4779, 0.4292, 0.4145, 0.3705, 0.4108, 0.3902, 0.4629, 0.4615, 0.4577, 0.4679, 0.4459, 0.4335, 0.285, 0.3917, 0.3931, 0.004942, 0.02137, 0.01346, 0.04442, 0.03356, 0.03895]): _vg.add([_i], _w, 'REPLACE')
_vg = ob_body.vertex_groups.new(name='Bone.014')
for _i, _w in zip([257, 258, 259, 260, 261, 262, 263, 264, 265, 266, 267, 268, 269, 270, 271, 272, 273, 274, 275, 276, 277, 278, 279, 280, 284, 285, 286, 290], [0.106, 0.01947, 0.02296, 0.02471, 0.005305, 0.03484, 0.05655, 0.2124, 0.1063, 0.1045, 0.4716, 0.2654, 0.4582, 0.468, 0.4509, 0.4572, 0.4543, 0.4706, 0.2622, 0.1564, 0.4984, 0.3873, 0.4958, 0.4865, 0.2721, 0.2491, 0.2523, 0.2491]): _vg.add([_i], _w, 'REPLACE')
_vg = ob_body.vertex_groups.new(name='Bone.017')
for _i, _w in zip([268, 274, 275, 276, 278, 281, 282, 283, 284, 285, 286, 287, 288, 289, 290], [0.2346, 0.008487, 0.2378, 0.3432, 0.1125, 0.4859, 0.4971, 0.49, 0.2279, 0.2509, 0.2477, 0.4867, 0.4962, 0.491, 0.2509]): _vg.add([_i], _w, 'REPLACE')
_vg = ob_body.vertex_groups.new(name='Bone.009')
for _i, _w in zip([90, 91, 95, 96, 100, 101, 102, 110, 111, 114, 115, 116, 117, 236, 237, 238, 239, 240, 241, 242, 243, 244, 248, 249, 250, 251, 253, 254, 255, 256], [0.03655, 0.006105, 0.008207, 0.08535, 0.05334, 0.3567, 0.3027, 0.05823, 0.322, 0.002466, 0.1048, 0.09001, 0.08578, 0.01855, 0.1356, 0.1175, 0.1345, 0.1442, 0.2996, 0.2064, 0.3477, 0.3004, 0.2349, 0.2468, 0.3175, 0.006229, 0.05581, 0.06719, 0.09715, 0.06174]): _vg.add([_i], _w, 'REPLACE')
_vg = ob_body.vertex_groups.new(name='Bone.012')
for _i, _w in zip([101, 102, 111, 237, 238, 241, 242, 243, 244, 248, 249, 250, 251, 252, 253, 254, 255, 256, 257, 258, 259, 260, 261, 262, 263, 264, 265, 266, 267, 269, 270, 271, 272, 273], [0.05778, 0.05255, 0.08841, 0.00594, 0.01381, 0.0571, 0.07427, 0.02315, 0.02464, 0.2555, 0.2489, 0.1279, 0.467, 0.4779, 0.4292, 0.4145, 0.3705, 0.4108, 0.3902, 0.4629, 0.4615, 0.4577, 0.4679, 0.4459, 0.4335, 0.285, 0.3917, 0.3931, 0.004942, 0.02137, 0.01346, 0.04442, 0.03356, 0.03895]): _vg.add([_i], _w, 'REPLACE')
_vg = ob_body.vertex_groups.new(name='Bone.015')
for _i, _w in zip([257, 258, 259, 260, 261, 262, 263, 264, 265, 266, 267, 268, 269, 270, 271, 272, 273, 274, 275, 276, 277, 278, 279, 280, 284, 285, 286, 290], [0.106, 0.01947, 0.02296, 0.02471, 0.005305, 0.03484, 0.05655, 0.2124, 0.1063, 0.1045, 0.4716, 0.2654, 0.4582, 0.468, 0.4509, 0.4572, 0.4543, 0.4706, 0.2622, 0.1564, 0.4984, 0.3873, 0.4958, 0.4865, 0.2721, 0.2491, 0.2523, 0.2491]): _vg.add([_i], _w, 'REPLACE')
_vg = ob_body.vertex_groups.new(name='Bone.018')
for _i, _w in zip([268, 274, 275, 276, 278, 281, 282, 283, 284, 285, 286, 287, 288, 289, 290], [0.2346, 0.008487, 0.2378, 0.3432, 0.1125, 0.4859, 0.4971, 0.49, 0.2279, 0.2509, 0.2477, 0.4867, 0.4962, 0.491, 0.2509]): _vg.add([_i], _w, 'REPLACE')
_m = ob_body.modifiers.new('Armature', 'ARMATURE')
_m.object = ob_armature
ob_head.parent = ob_body
ob_head.matrix_parent_inverse = Matrix(((56.59, 0.0, 0.0, 0.0), (0.0, 56.59, 0.0, 0.0), (0.0, 0.0, 56.59, 0.0), (0.0, 0.0, 0.0, 1.0)))
ob_head.location = (0.0, 1.154e-14, 0.02244)
ob_head.rotation_euler = (1.571, -0.0, 0.0)
ob_head.scale = (0.08922, 0.08922, 0.08922)
ob_head.lineart.crease_threshold = 0.0

# ---- collection membership
col_collection_1.objects.link(ob_armature)
col_collection_1.objects.link(ob_body)
col_collection_1.objects.link(ob_head)
col_collection_2.objects.link(ob_head)
col_collection_3.objects.link(ob_head)
col_collection_4.objects.link(ob_head)
col_collection_5.objects.link(ob_head)
col_collection_6.objects.link(ob_head)
col_collection_7.objects.link(ob_head)
col_collection_8.objects.link(ob_head)
col_collection_9.objects.link(ob_head)
col_collection_10.objects.link(ob_head)
col_collection_11.objects.link(ob_head)
col_collection_12.objects.link(ob_head)
col_collection_13.objects.link(ob_head)
col_collection_14.objects.link(ob_head)
col_collection_15.objects.link(ob_head)
col_collection_16.objects.link(ob_head)
col_collection_17.objects.link(ob_head)
col_collection_18.objects.link(ob_head)
col_collection_19.objects.link(ob_head)
col_collection_20.objects.link(ob_head)

# ---- scene / render settings (as saved in the file)
scene.frame_start = 1; scene.frame_end = 30; scene.frame_set(1)
scene.render.engine = 'BLENDER_EEVEE_NEXT'
scene.render.image_settings.color_mode = 'RGB'
scene.render.image_settings.compression = 90
scene.render.resolution_percentage = 50
scene.render.dither_intensity = 0.0
scene.render.bake_margin = 2
scene.render.bake_bias = 0.0
scene.cycles.use_denoising = False
scene.cycles.samples = 10
scene.cycles.sampling_pattern = 'TABULATED_SOBOL'
scene.cycles.light_sampling_threshold = 0.0
scene.cycles.use_adaptive_sampling = False
scene.cycles.use_light_tree = False
scene.cycles.blur_glossy = 0.0
scene.cycles.volume_bounces = 1
scene.cycles.pixel_filter_type = 'GAUSSIAN'
scene.cycles.sample_clamp_indirect = 0.0
scene.view_settings.view_transform = 'Standard'
bpy.context.view_layer.update()

# ---- added for rendering (the .blend has no active camera and no usable light): camera, sun
cam_auto = bpy.data.cameras.new('AutoCamera')
cam_auto.lens = 50.0
cam_auto.sensor_width = 36.0
cam_auto.clip_end = 1000.0
ob_auto_camera = bpy.data.objects.new('AutoCamera', cam_auto)
scene.collection.objects.link(ob_auto_camera)
ob_auto_camera.location = (1.92611, -2.24391, 2.52336)
ob_auto_camera.rotation_euler = (1.09748, -7.21219e-08, 0.694738)
scene.camera = ob_auto_camera
light_auto_sun = bpy.data.lights.new('AutoSun', 'SUN')
light_auto_sun.energy = 3.0
light_auto_sun.angle = 0.0523599
ob_auto_sun = bpy.data.objects.new('AutoSun', light_auto_sun)
scene.collection.objects.link(ob_auto_sun)
ob_auto_sun.rotation_euler = (0.872665, 0.174533, 0.523599)
bpy.context.view_layer.update()
